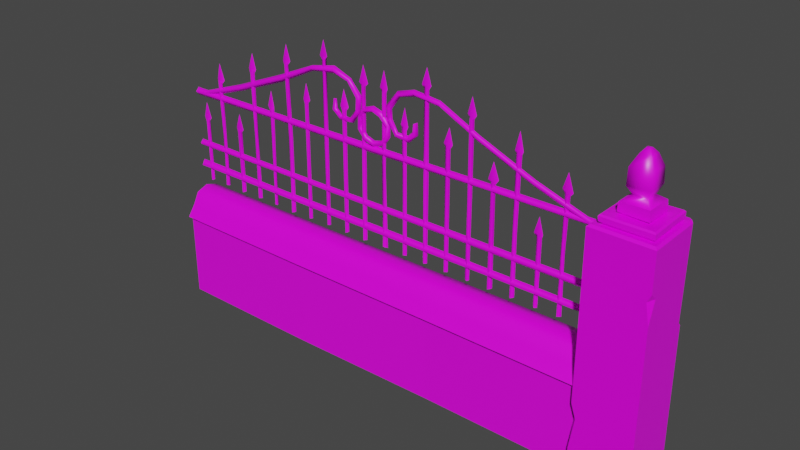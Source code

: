 # Source: prop-cemetery-fence.blend  (saved by Blender 2.93.21; exported with 4.5.12 LTS)
import bpy
from mathutils import Matrix  # noqa: F401  (used for matrix-valued properties, if any)

bpy.ops.wm.read_factory_settings(use_empty=True)
scene = bpy.context.scene
scene.name = 'Scene'

# ---- collections
col_collection = bpy.data.collections.new('Collection'); scene.collection.children.link(col_collection)

# ---- images (referenced by path relative to the original .blend; pixels are not part of the script)
import os
ASSET_DIR = os.environ.get("B2B_ASSET_DIR", "")  # directory of the original .blend (textures are referenced by path, not embedded)
HERE = os.path.dirname(os.path.abspath(__file__))  # packed textures are extracted next to this script under _unpacked/

def load_image(name, relpath, width, height, colorspace="sRGB"):
    """Load a texture the original file referenced (path relative to the .blend, or extracted next to this script)."""
    p = next((c for c in (os.path.join(HERE, relpath), os.path.join(ASSET_DIR, relpath)) if relpath and os.path.exists(c)), "")
    if p:
        img = bpy.data.images.load(p, check_existing=True)
        img.name = name
    else:  # same state as the original file: an image datablock whose file is absent (Cycles renders it pink)
        img = bpy.data.images.new(name, width, height)
        img.source = "FILE"
        img.filepath = "//" + (relpath or name)
    img.colorspace_settings.name = colorspace
    return img
img_stone_png = load_image('stone.png', 'stone.png', 1024, 1024, 'sRGB')
img_stone_brick_png = load_image('stone-brick.png', 'stone-brick.png', 1024, 1024, 'sRGB')
img_metal_png = load_image('metal.png', 'metal.png', 1024, 1024, 'sRGB')

# ---- materials (node trees are filled in below, after node groups)
mat_stone = bpy.data.materials.new('Stone')
mat_stone.alpha_threshold = 0.0
mat_stone.use_backface_culling = True
mat_stone.line_color = (0.0, 0.0, 0.0, 1.0)
mat_stone_brick = bpy.data.materials.new('Stone Brick')
mat_stone_brick.use_backface_culling = True
mat_metal = bpy.data.materials.new('Metal')
mat_metal.use_backface_culling = True

# ---- material node trees
mat_stone.use_nodes = True; mat_stone.node_tree.nodes.clear()
_N = mat_stone.node_tree.nodes; _L = mat_stone.node_tree.links
n0 = _N.new('ShaderNodeOutputMaterial'); n0.name = 'Material Output'; n0.location = (300, 300)
n1 = _N.new('ShaderNodeBsdfPrincipled'); n1.name = 'Principled BSDF'; n1.location = (10, 300)
n1.distribution = 'GGX'
n1.subsurface_method = 'BURLEY'
n1.inputs[2].default_value = 0.4
n1.inputs[3].default_value = 1.45
n1.inputs[27].default_value = (0.0, 0.0, 0.0, 1.0)
n1.inputs[28].default_value = 1.0
n2 = _N.new('ShaderNodeTexImage'); n2.name = 'Image Texture'; n2.location = (-280, 280)
n2.image = img_stone_png
_L.new(n1.outputs[0], n0.inputs[0])
_L.new(n2.outputs[0], n1.inputs[0])
n0.is_active_output = True
mat_stone_brick.use_nodes = True; mat_stone_brick.node_tree.nodes.clear()
_N = mat_stone_brick.node_tree.nodes; _L = mat_stone_brick.node_tree.links
n0 = _N.new('ShaderNodeBsdfPrincipled'); n0.name = 'Principled BSDF'; n0.location = (10, 300)
n0.distribution = 'GGX'
n0.subsurface_method = 'BURLEY'
n0.inputs[3].default_value = 1.45
n0.inputs[27].default_value = (0.0, 0.0, 0.0, 1.0)
n0.inputs[28].default_value = 1.0
n1 = _N.new('ShaderNodeOutputMaterial'); n1.name = 'Material Output'; n1.location = (300, 300)
n2 = _N.new('ShaderNodeTexImage'); n2.name = 'Image Texture'; n2.location = (-280, 280)
n2.image = img_stone_brick_png
_L.new(n0.outputs[0], n1.inputs[0])
_L.new(n2.outputs[0], n0.inputs[0])
n1.is_active_output = True
mat_metal.use_nodes = True; mat_metal.node_tree.nodes.clear()
_N = mat_metal.node_tree.nodes; _L = mat_metal.node_tree.links
n0 = _N.new('ShaderNodeBsdfPrincipled'); n0.name = 'Principled BSDF'; n0.location = (10, 300)
n0.distribution = 'GGX'
n0.subsurface_method = 'BURLEY'
n0.inputs[3].default_value = 1.45
n0.inputs[27].default_value = (0.0, 0.0, 0.0, 1.0)
n0.inputs[28].default_value = 1.0
n1 = _N.new('ShaderNodeOutputMaterial'); n1.name = 'Material Output'; n1.location = (300, 300)
n2 = _N.new('ShaderNodeTexImage'); n2.name = 'Image Texture'; n2.location = (-280, 280)
n2.image = img_metal_png
_L.new(n0.outputs[0], n1.inputs[0])
_L.new(n2.outputs[0], n0.inputs[0])
n1.is_active_output = True

# ---- world
world_world = bpy.data.worlds.new('World'); scene.world = world_world
world_world.use_nodes = True; world_world.node_tree.nodes.clear()
_N = world_world.node_tree.nodes; _L = world_world.node_tree.links
n0 = _N.new('ShaderNodeOutputWorld'); n0.name = 'World Output'; n0.location = (300, 300)
n1 = _N.new('ShaderNodeBackground'); n1.name = 'Background'; n1.location = (10, 300)
n1.inputs[0].default_value = (0.05088, 0.05088, 0.05088, 1.0)
_L.new(n1.outputs[0], n0.inputs[0])
n0.is_active_output = True
world_world.color = (0.05088, 0.05088, 0.05088)
world_world.use_sun_shadow = False
world_world.sun_shadow_jitter_overblur = 0.0

# ---- meshes
me_prop_cemetery_fence = bpy.data.meshes.new('prop-cemetery-fence')
me_prop_cemetery_fence.from_pydata([(2.0, 0.7558, -0.1912), (2.0, 0.0, -0.1912), (2.0, 0.7558, 0.1914), (2.0, 0.0, 0.1914), (-2.0, 0.7558, -0.1912), (-2.0, 0.0, -0.1912), (-2.0, 0.7558, 0.1914), (-2.0, 0.0, 0.1914), (2.0, 0.7566, -0.231), (2.0, 0.7474, 0.2332), (-2.0, 0.751, -0.2334), (-2.0, 0.7617, 0.2312), (2.0, 0.9647, -0.1096), (2.0, 0.9582, 0.1109), (-2.0, 0.9618, -0.1116), (-2.0, 0.9615, 0.1066), (-2.0, 0.8596, -0.1553), (2.0, 0.8627, -0.1604), (2.0, 0.8523, 0.1591), (-2.0, 0.861, 0.1592), (2.0, 1.0, -5.054e-05), (-2.0, 0.9989, 0.0001977), (0.6652, 0.9643, 0.1048), (-0.666, 0.956, 0.1016), (0.6671, 0.75, 0.2283), (-0.6631, 0.7541, 0.2331), (-0.671, 0.7576, -0.23), (0.6626, 0.7513, -0.2309), (-0.6638, 0.9642, -0.1058), (0.6603, 0.963, -0.1123), (-0.6675, 0.8623, -0.1572), (0.669, 0.8606, -0.1626), (0.6731, 0.854, 0.1614), (-0.6672, 0.8605, 0.1612), (-0.6664, 0.9999, 0.0006525), (0.6611, 0.9973, 0.00456), (0.6551, 0.7558, 0.1867), (-0.6667, 0.7558, 0.1914), (-0.6705, 0.0, 0.2021), (0.6551, 0.0, 0.1867), (0.672, 0.0, -0.1701), (-0.689, 0.0, -0.1633), (-0.6667, 0.7558, -0.1912), (0.672, 0.7558, -0.1701), (-1.994, 1.179, 0.0008538), (-1.993, 1.201, 0.03235), (-1.99, 1.205, -0.03282), (-1.999, 1.246, -0.0008041), (1.99, 1.182, -0.003513), (1.99, 1.207, 0.03636), (1.991, 1.21, -0.03697), (1.994, 1.241, 9.94e-05), (-1.993, 1.855, 0.00522), (-1.995, 1.889, 0.03027), (-1.993, 1.879, -0.03219), (-1.994, 1.919, -0.001066), (1.995, 1.857, -0.000177), (1.996, 1.887, 0.03109), (1.994, 1.891, -0.03304), (1.996, 1.914, -0.006047), (1.88, 1.637, 0.0008537), (1.902, 1.628, 0.02221), (1.905, 1.631, -0.02268), (1.916, 1.642, -0.0008041), (1.874, 1.087, -0.003513), (1.895, 1.08, 0.02619), (1.896, 1.084, -0.02679), (1.92, 1.084, 9.941e-05), (1.862, 1.666, 0.00522), (1.9, 1.669, 0.01694), (1.902, 1.659, -0.01885), (1.94, 1.667, -0.001066), (1.9, 1.802, -0.0001769), (1.68, 2.024, 9.069e-05), (1.699, 2.028, 0.01883), (1.701, 2.02, -0.02691), (1.721, 2.019, -0.003968), (1.683, 1.081, 0.001225), (1.696, 1.085, 0.02271), (1.696, 1.078, -0.0199), (1.724, 1.086, 0.001226), (1.654, 2.058, -0.006834), (1.699, 2.057, 0.02061), (1.702, 2.055, -0.02085), (1.746, 2.048, 0.001496), (1.699, 2.19, 0.001226), (1.889, 1.856, -0.003968), (1.897, 1.887, 0.02788), (1.889, 1.89, -0.02477), (1.893, 1.91, 0.0009313), (1.998, 1.865, 0.001226), (1.989, 1.89, 0.01981), (1.994, 1.889, -0.02371), (1.997, 1.914, -0.003176), (1.437, 2.009, 0.001496), (1.439, 2.041, 0.02787), (1.44, 2.042, -0.02606), (1.444, 2.064, 0.004794), (0.9569, 2.211, 0.002614), (0.9716, 2.234, 0.02556), (0.9678, 2.236, -0.02649), (0.9742, 2.256, -0.000876), (0.6168, 2.376, -0.006437), (0.6242, 2.405, 0.02981), (0.6185, 2.399, -0.02924), (0.6263, 2.428, 0.001675), (0.3978, 2.403, -0.001046), (0.3888, 2.429, 0.02465), (0.3934, 2.426, -0.02915), (0.3905, 2.455, 2.254e-06), (0.2595, 2.369, 0.004928), (0.2398, 2.383, 0.02669), (0.2427, 2.379, -0.03366), (0.2311, 2.409, 0.001238), (0.1802, 2.259, 0.004094), (0.1551, 2.269, 0.03064), (0.147, 2.272, -0.027), (0.1249, 2.274, 0.004945), (0.2345, 2.087, 0.002222), (0.2298, 2.065, 0.02954), (0.2269, 2.061, -0.02473), (0.2104, 2.045, 0.00641), (0.3278, 2.083, -0.005451), (0.3389, 2.062, 0.02574), (0.3331, 2.071, -0.02733), (0.342, 2.031, 0.005798), (0.3731, 2.128, -6.152e-05), (0.3923, 2.121, 0.02741), (0.3967, 2.12, -0.02684), (0.421, 2.107, -0.0048), (0.3745, 2.185, -0.003105), (0.3982, 2.201, 0.02632), (0.3976, 2.198, -0.0206), (0.4136, 2.206, -0.006397), (0.0002589, 2.237, 0.000581), (-0.1026, 2.203, 0.004794), (-0.1578, 2.123, 0.002614), (-0.1531, 2.019, -0.001088), (-0.09699, 1.939, 0.0001542), (-0.003664, 1.903, -0.000876), (0.1005, 1.94, -0.006437), (0.162, 2.026, 0.003151), (0.1563, 2.122, -0.002582), (0.09805, 2.209, 0.001675), (0.0005625, 2.187, -0.001046), (-0.07294, 2.165, -0.002015), (-0.1103, 2.104, -0.002481), (-0.1099, 2.037, 2.27e-06), (-0.06233, 1.985, 0.004928), (8.291e-05, 1.957, -9.258e-08), (0.07096, 1.975, -0.006971), (0.1162, 2.041, 0.001238), (0.1159, 2.104, 0.004094), (0.07107, 2.165, 0.003939), (0.0775, 1.962, 0.03114), (0.1297, 2.027, 0.03638), (-0.1333, 2.029, 0.03366), (-0.07608, 1.958, 0.03424), (0.003441, 2.207, 0.03344), (-0.08356, 2.188, 0.03784), (0.1372, 2.111, 0.02598), (0.005909, 1.931, 0.03047), (-0.1332, 2.124, 0.03081), (0.0819, 2.18, 0.03723), (0.0827, 1.958, -0.0315), (0.1287, 2.031, -0.03075), (-0.1337, 2.029, -0.03155), (-0.08392, 1.956, -0.03623), (-0.0001677, 2.207, -0.03454), (-0.07656, 2.189, -0.02445), (0.1386, 2.116, -0.0327), (0.003201, 1.932, -0.03783), (-0.1267, 2.113, -0.02948), (0.0782, 2.189, -0.03238), (0.1612, 2.161, -0.02473), (0.1276, 2.159, -0.0009423), (0.155, 2.166, 0.02593), (0.1792, 2.177, -0.001565), (-1.887, 1.865, 0.002789), (-1.889, 1.894, 0.02632), (-1.889, 1.892, -0.02992), (-1.897, 1.909, -0.006912), (-1.992, 1.863, 0.0004318), (-1.994, 1.884, 0.02759), (-1.998, 1.887, -0.02391), (-1.996, 1.922, -0.000163), (-1.436, 2.017, -0.000104), (-1.443, 2.045, 0.03376), (-1.444, 2.038, -0.02551), (-1.448, 2.071, 0.001822), (-0.9563, 2.205, -0.002965), (-0.9674, 2.236, 0.02736), (-0.9593, 2.24, -0.02435), (-0.9769, 2.261, 0.0002953), (-0.6168, 2.372, -0.002963), (-0.6274, 2.396, 0.028), (-0.6188, 2.403, -0.03018), (-0.6187, 2.418, 0.001143), (-0.3961, 2.402, 0.00132), (-0.3902, 2.433, 0.02758), (-0.3951, 2.429, -0.02604), (-0.3883, 2.464, -0.001217), (-0.2536, 2.364, 0.000683), (-0.2419, 2.383, 0.02523), (-0.2394, 2.386, -0.02698), (-0.2248, 2.401, 0.000894), (-0.1737, 2.256, -0.001041), (-0.1544, 2.267, 0.0257), (-0.1537, 2.267, -0.02244), (-0.1276, 2.278, -0.009124), (-0.2368, 2.082, 0.003423), (-0.2182, 2.062, 0.03068), (-0.2251, 2.065, -0.02614), (-0.2062, 2.046, -0.001678), (-0.3263, 2.087, -0.0007016), (-0.3326, 2.067, 0.02459), (-0.3349, 2.059, -0.02144), (-0.3428, 2.037, 0.0002914), (-0.3734, 2.129, -0.001741), (-0.4002, 2.117, 0.02298), (-0.3912, 2.118, -0.02921), (-0.4158, 2.113, 0.002083), (-0.3758, 2.19, 0.0006717), (-0.3953, 2.194, 0.01384), (-0.3916, 2.194, -0.01769), (-0.4092, 2.199, -0.003264), (-0.1535, 2.164, -0.02729), (-0.1331, 2.154, -0.001296), (-0.16, 2.161, 0.02728), (-0.1756, 2.171, -0.001073), (1.48, 1.638, -0.0007584), (1.503, 1.641, 0.0193), (1.501, 1.639, -0.01807), (1.525, 1.642, -0.0003348), (1.483, 1.087, -0.003263), (1.5, 1.078, 0.01391), (1.503, 1.085, -0.02039), (1.522, 1.079, 0.0009448), (1.458, 1.666, 0.002732), (1.499, 1.675, 0.01751), (1.495, 1.668, -0.01777), (1.536, 1.671, 0.007118), (1.496, 1.799, 0.001141), (1.28, 2.209, 0.001822), (1.302, 2.198, 0.0179), (1.3, 2.204, -0.02014), (1.329, 2.209, 0.002293), (1.28, 1.083, 0.0002953), (1.296, 1.08, 0.01786), (1.292, 1.079, -0.01949), (1.321, 1.086, -0.003522), (1.267, 2.228, 0.001143), (1.301, 2.234, 0.01899), (1.304, 2.239, -0.01676), (1.338, 2.235, 0.0006301), (1.302, 2.379, -0.001217), (1.079, 1.932, 0.000683), (1.098, 1.93, 0.0194), (1.1, 1.932, -0.02115), (1.121, 1.927, 0.000894), (1.08, 1.076, -0.00104), (1.098, 1.08, 0.01982), (1.098, 1.08, -0.01656), (1.122, 1.084, -0.009124), (1.058, 1.956, 0.003423), (1.105, 1.957, 0.02161), (1.098, 1.96, -0.01707), (1.145, 1.964, -0.001678), (1.098, 2.096, -0.0007015), (0.8794, 2.367, -0.002117), (0.8981, 2.359, 0.02613), (0.8997, 2.362, -0.02057), (0.9203, 2.363, -0.001741), (0.8759, 1.08, -0.003741), (0.9057, 1.081, 0.01834), (0.9067, 1.086, -0.01874), (0.9197, 1.083, 0.0006718), (0.858, 2.39, -0.005499), (0.9008, 2.39, 0.01931), (0.9012, 2.388, -0.02093), (0.9402, 2.394, -0.0005986), (0.8988, 2.527, -0.001296), (0.6736, 2.087, 0.0005982), (0.7005, 2.089, 0.01979), (0.6994, 2.09, -0.02066), (0.7197, 2.087, -0.001971), (0.6792, 1.083, -0.0003638), (0.6995, 1.083, 0.0211), (0.7042, 1.083, -0.01302), (0.7225, 1.083, 0.003076), (0.6619, 2.12, 0.00342), (0.6977, 2.121, 0.02003), (0.7055, 2.125, -0.01668), (0.7385, 2.119, -0.0009398), (0.708, 2.249, 0.000268), (0.4752, 2.486, -0.0002395), (0.5029, 2.487, 0.01502), (0.494, 2.482, -0.02421), (0.5205, 2.484, -0.0004658), (0.48, 1.083, 0.0002325), (0.5013, 1.085, 0.02121), (0.5008, 1.084, -0.02307), (0.5202, 1.083, -0.0006225), (0.4541, 2.512, -0.0003267), (0.4993, 2.518, 0.01351), (0.5024, 2.516, -0.01866), (0.5397, 2.515, -0.0005901), (0.5006, 2.649, 0.001162), (0.27, 2.129, 0.0006609), (0.3008, 2.12, 0.02098), (0.2953, 2.118, -0.02157), (0.321, 2.121, 0.006301), (0.2804, 1.079, -0.005916), (0.2976, 1.086, 0.02051), (0.3071, 1.086, -0.01932), (0.3202, 1.082, 0.0001472), (0.2612, 2.158, 2.846e-05), (0.3001, 2.158, 0.0161), (0.3017, 2.158, -0.01903), (0.3328, 2.154, 0.00344), (0.3006, 2.299, 0.003729), (0.08006, 2.367, -0.0005561), (0.1011, 2.369, 0.02123), (0.09972, 2.368, -0.02521), (0.1251, 2.369, 0.001734), (0.07842, 1.087, 3.094e-05), (0.09341, 1.09, 0.01812), (0.09608, 1.079, -0.02878), (0.1283, 1.081, -0.002283), (0.06127, 2.398, -0.0002568), (0.1001, 2.401, 0.01775), (0.1021, 2.404, -0.01425), (0.1382, 2.402, 0.004262), (0.09849, 2.536, -0.002867), (-0.1154, 2.368, 0.007032), (-0.0993, 2.368, 0.02011), (-0.1004, 2.373, -0.01497), (-0.07984, 2.37, 9.766e-05), (-0.1245, 1.083, -0.001002), (-0.1037, 1.083, 0.02712), (-0.1006, 1.085, -0.01651), (-0.0817, 1.085, 0.002884), (-0.1428, 2.393, -0.002209), (-0.09725, 2.392, 0.02052), (-0.1086, 2.401, -0.02097), (-0.05556, 2.397, -0.0008477), (-0.1003, 2.535, -0.0001325), (-1.886, 1.635, -0.002044), (-1.899, 1.636, 0.0214), (-1.899, 1.636, -0.01962), (-1.918, 1.638, -0.002411), (-1.88, 1.083, -6.788e-05), (-1.898, 1.077, 0.01752), (-1.901, 1.083, -0.02053), (-1.923, 1.08, -0.003444), (-1.86, 1.667, -0.0006154), (-1.898, 1.666, 0.008191), (-1.901, 1.667, -0.01856), (-1.94, 1.667, 0.0009521), (-1.904, 1.804, -0.001617), (-1.68, 2.017, 0.005955), (-1.697, 2.027, 0.02815), (-1.703, 2.027, -0.02187), (-1.722, 2.023, -0.001852), (-1.685, 1.082, -0.0001378), (-1.706, 1.086, 0.01736), (-1.699, 1.082, -0.0214), (-1.72, 1.078, 0.003639), (-1.655, 2.053, -0.002221), (-1.699, 2.054, 0.01859), (-1.702, 2.059, -0.01886), (-1.734, 2.056, 0.0005778), (-1.7, 2.195, -3e-06), (-1.482, 1.634, -0.002622), (-1.502, 1.635, 0.02332), (-1.498, 1.638, -0.02095), (-1.519, 1.632, -0.004726), (-1.476, 1.087, -0.0009687), (-1.501, 1.076, 0.02057), (-1.506, 1.084, -0.01506), (-1.518, 1.087, -0.007599), (-1.456, 1.664, 0.003628), (-1.502, 1.67, 0.02073), (-1.506, 1.668, -0.02145), (-1.541, 1.669, -0.0003566), (-1.499, 1.794, -0.001911), (-1.075, 1.927, -0.001414), (-1.095, 1.924, 0.01718), (-1.096, 1.937, -0.01577), (-1.122, 1.932, 6.98e-05), (-1.087, 1.079, 0.004279), (-1.099, 1.087, 0.02013), (-1.094, 1.083, -0.01352), (-1.12, 1.082, -0.0003328), (-1.069, 1.965, 0.00278), (-1.092, 1.961, 0.01445), (-1.1, 1.961, -0.01801), (-1.139, 1.961, 0.0001784), (-1.1, 2.097, -0.002077), (-0.8861, 2.358, 0.004826), (-0.9055, 2.36, 0.02226), (-0.9026, 2.364, -0.02009), (-0.9225, 2.364, -0.007044), (-0.8736, 1.081, 0.001208), (-0.8974, 1.077, 0.02588), (-0.8976, 1.078, -0.02318), (-0.9211, 1.083, -0.0002668), (-0.8626, 2.393, -0.0002166), (-0.902, 2.399, 0.01733), (-0.9013, 2.394, -0.01684), (-0.938, 2.389, 0.003989), (-0.9006, 2.528, 0.001064), (-0.6784, 2.093, 0.00142), (-0.6997, 2.089, 0.02073), (-0.7038, 2.088, -0.01941), (-0.7205, 2.09, 0.0004277), (-0.678, 1.084, 0.002457), (-0.6988, 1.083, 0.02195), (-0.7084, 1.078, -0.01961), (-0.7189, 1.082, -0.002258), (-0.6615, 2.12, -0.0007368), (-0.7025, 2.123, 0.01547), (-0.7007, 2.12, -0.01587), (-0.7361, 2.114, -0.002343), (-0.6956, 2.256, 0.002972), (-0.4866, 2.486, 0.005255), (-0.4943, 2.486, 0.01395), (-0.4937, 2.479, -0.02519), (-0.5217, 2.483, -0.003645), (-0.482, 1.084, -0.005293), (-0.4952, 1.089, 0.01975), (-0.5001, 1.082, -0.01912), (-0.5195, 1.085, -0.001048), (-0.4579, 2.521, 0.00662), (-0.4968, 2.52, 0.01528), (-0.5031, 2.508, -0.01487), (-0.54, 2.513, -0.001342), (-0.4983, 2.647, -0.000835), (-0.2737, 2.132, 0.004415), (-0.2993, 2.127, 0.023), (-0.3049, 2.13, -0.02063), (-0.3227, 2.127, 0.0006776), (-0.2794, 1.091, -0.0004898), (-0.3009, 1.082, 0.02115), (-0.3001, 1.086, -0.02488), (-0.3208, 1.083, -7.108e-05), (-0.2592, 2.158, -0.005834), (-0.3001, 2.157, 0.02009), (-0.2956, 2.158, -0.02014), (-0.3344, 2.16, 0.004449), (-0.303, 2.297, -0.00182), (-1.278, 2.205, -0.0007499), (-1.304, 2.198, 0.02273), (-1.3, 2.205, -0.02072), (-1.321, 2.205, -5.296e-05), (-1.272, 1.085, 0.001841), (-1.301, 1.083, 0.01923), (-1.3, 1.083, -0.01498), (-1.322, 1.083, 0.001027), (-1.261, 2.236, -0.000432), (-1.3, 2.243, 0.01692), (-1.3, 2.234, -0.01828), (-1.339, 2.238, 0.002422), (-1.3, 2.367, -0.004774), (-1.996, 1.38, 0.0002016), (-1.996, 1.407, 0.02903), (-1.995, 1.409, -0.03137), (-1.995, 1.441, 0.0002685), (1.999, 1.378, 0.007807), (1.997, 1.409, 0.03408), (1.996, 1.409, -0.02758), (1.993, 1.441, 0.002362), (0.6705, 1.414, -0.03001), (-0.6656, 1.408, -0.03194), (-0.657, 1.435, 0.000268), (0.6611, 1.443, -0.0002395), (-0.6621, 1.382, -0.00584), (0.659, 1.377, -0.003353), (0.6646, 1.41, 0.03054), (-0.6642, 1.409, 0.03124), (0.9988, 1.211, -0.03062), (0.0008483, 1.21, -0.03324), (-0.9981, 1.209, -0.03163), (-1.004, 1.238, -0.0003266), (-0.0007489, 1.243, -0.004161), (0.9999, 1.242, -0.0009944), (-0.9969, 1.179, -0.0005901), (0.0005959, 1.177, 0.001162), (0.9884, 1.18, 0.000661), (0.9983, 1.202, 0.03112), (-0.004677, 1.201, 0.03029), (-0.9974, 1.203, 0.0373), (0.9987, 1.884, -0.03692), (-0.002443, 1.891, -0.03132), (-0.9904, 1.891, -0.0295), (-0.9982, 1.918, 0.0001472), (0.0003515, 1.918, 2.847e-05), (0.9976, 1.919, -0.001568), (-0.9958, 1.857, -0.001359), (-0.006322, 1.853, 0.00344), (0.9981, 1.863, 0.003729), (0.9984, 1.886, 0.03045), (0.001138, 1.889, 0.03137), (-0.9978, 1.888, 0.02666), (-0.5006, 1.783, -0.02246), (-0.5218, 1.785, 0.0005247), (-0.4745, 1.782, 0.0002778), (-0.4966, 1.776, 0.01717), (0.4991, 1.781, -0.02309), (0.5208, 1.78, -0.006208), (0.478, 1.783, 0.00374), (0.496, 1.784, 0.02086), (0.09927, 1.72, -0.01526), (0.1129, 1.727, 0.0003321), (0.07594, 1.727, 0.002064), (0.1063, 1.723, 0.01566), (-0.09807, 1.729, -0.02212), (-0.08028, 1.725, -0.0007807), (-0.1237, 1.729, 0.002614), (-0.1012, 1.719, 0.02468), (-0.9056, 1.727, -0.02647), (-0.9205, 1.723, -0.0007833), (-0.8758, 1.716, -0.005736), (-0.8944, 1.719, 0.01479), (0.9003, 1.723, -0.02284), (0.9222, 1.721, 0.0007337), (0.8791, 1.722, -0.0005102), (0.9024, 1.715, 0.02368), (1.3, 1.644, -0.02067), (1.321, 1.637, 0.004147), (1.278, 1.645, -0.001076), (1.301, 1.638, 0.02311), (-1.298, 1.645, -0.01936), (-1.323, 1.643, -0.0004599), (-1.284, 1.646, 0.00192), (-1.295, 1.643, 0.01927), (-1.696, 1.554, -0.01649), (-1.721, 1.554, 0.0001937), (-1.681, 1.551, -0.001047), (-1.693, 1.553, 0.0159), (1.698, 1.556, -0.02825), (1.712, 1.549, -0.0005981), (1.679, 1.554, 0.0001673), (1.7, 1.554, 0.02049)], [], [(34, 21, 15, 23), (38, 37, 6, 7), (40, 43, 0, 1), (26, 25, 11, 10), (32, 18, 13, 22), (30, 16, 14, 28), (26, 10, 16, 30), (24, 9, 18, 32), (28, 14, 21, 34), (12, 29, 35, 20), (29, 28, 34, 35), (11, 25, 33, 19), (25, 24, 32, 33), (8, 27, 31, 17), (27, 26, 30, 31), (17, 31, 29, 12), (31, 30, 28, 29), (19, 33, 23, 15), (33, 32, 22, 23), (8, 9, 24, 27), (27, 24, 25, 26), (20, 35, 22, 13), (35, 34, 23, 22), (3, 2, 36, 39), (39, 36, 37, 38), (5, 4, 42, 41), (41, 42, 43, 40), (480, 485, 51, 50), (486, 491, 45, 44), (480, 50, 48, 488), (483, 47, 45, 491), (492, 497, 59, 58), (498, 503, 53, 52), (492, 58, 56, 500), (495, 55, 53, 503), (62, 63, 67, 66), (64, 65, 61, 60), (62, 66, 64, 60), (67, 63, 61, 65), (63, 62, 70, 71), (60, 61, 69, 68), (61, 63, 71, 69), (62, 60, 68, 70), (69, 71, 72), (70, 68, 72), (71, 70, 72), (68, 69, 72), (540, 541, 80, 79), (542, 543, 74, 73), (540, 79, 77, 542), (541, 76, 74, 543), (76, 75, 83, 84), (73, 74, 82, 81), (74, 76, 84, 82), (75, 73, 81, 83), (82, 84, 85), (83, 81, 85), (84, 83, 85), (81, 82, 85), (88, 89, 93, 92), (90, 91, 87, 86), (88, 92, 90, 86), (93, 89, 87, 91), (89, 88, 96, 97), (86, 87, 95, 94), (87, 89, 97, 95), (88, 86, 94, 96), (95, 97, 101, 99), (96, 94, 98, 100), (97, 96, 100, 101), (94, 95, 99, 98), (101, 100, 104, 105), (98, 99, 103, 102), (99, 101, 105, 103), (100, 98, 102, 104), (103, 105, 109, 107), (104, 102, 106, 108), (105, 104, 108, 109), (102, 103, 107, 106), (107, 109, 113, 111), (108, 106, 110, 112), (109, 108, 112, 113), (106, 107, 111, 110), (113, 112, 116, 117), (110, 111, 115, 114), (111, 113, 117, 115), (112, 110, 114, 116), (175, 174, 120, 121), (177, 176, 119, 118), (176, 175, 121, 119), (174, 177, 118, 120), (119, 121, 125, 123), (120, 118, 122, 124), (121, 120, 124, 125), (118, 119, 123, 122), (125, 124, 128, 129), (122, 123, 127, 126), (123, 125, 129, 127), (124, 122, 126, 128), (127, 129, 133, 131), (128, 126, 130, 132), (129, 128, 132, 133), (126, 127, 131, 130), (155, 151, 150, 154), (157, 148, 147, 156), (159, 145, 144, 158), (160, 152, 151, 155), (161, 149, 148, 157), (162, 146, 145, 159), (163, 153, 152, 160), (154, 150, 149, 161), (156, 147, 146, 162), (158, 144, 153, 163), (134, 158, 163, 143), (137, 156, 162, 136), (140, 154, 161, 139), (143, 163, 160, 142), (136, 162, 159, 135), (139, 161, 157, 138), (142, 160, 155, 141), (135, 159, 158, 134), (138, 157, 156, 137), (141, 155, 154, 140), (165, 164, 150, 151), (167, 166, 147, 148), (169, 168, 144, 145), (170, 165, 151, 152), (171, 167, 148, 149), (172, 169, 145, 146), (173, 170, 152, 153), (164, 171, 149, 150), (166, 172, 146, 147), (168, 173, 153, 144), (134, 143, 173, 168), (137, 136, 172, 166), (140, 139, 171, 164), (143, 142, 170, 173), (136, 135, 169, 172), (139, 138, 167, 171), (142, 141, 165, 170), (135, 134, 168, 169), (138, 137, 166, 167), (141, 140, 164, 165), (116, 114, 177, 174), (115, 117, 175, 176), (114, 115, 176, 177), (117, 116, 174, 175), (132, 130, 131, 133), (180, 184, 185, 181), (182, 178, 179, 183), (180, 178, 182, 184), (185, 183, 179, 181), (181, 189, 188, 180), (178, 186, 187, 179), (179, 187, 189, 181), (180, 188, 186, 178), (187, 191, 193, 189), (188, 192, 190, 186), (189, 193, 192, 188), (186, 190, 191, 187), (193, 197, 196, 192), (190, 194, 195, 191), (191, 195, 197, 193), (192, 196, 194, 190), (195, 199, 201, 197), (196, 200, 198, 194), (197, 201, 200, 196), (194, 198, 199, 195), (199, 203, 205, 201), (200, 204, 202, 198), (201, 205, 204, 200), (198, 202, 203, 199), (205, 209, 208, 204), (202, 206, 207, 203), (203, 207, 209, 205), (204, 208, 206, 202), (227, 213, 212, 226), (229, 210, 211, 228), (228, 211, 213, 227), (226, 212, 210, 229), (211, 215, 217, 213), (212, 216, 214, 210), (213, 217, 216, 212), (210, 214, 215, 211), (217, 221, 220, 216), (214, 218, 219, 215), (215, 219, 221, 217), (216, 220, 218, 214), (219, 223, 225, 221), (220, 224, 222, 218), (221, 225, 224, 220), (218, 222, 223, 219), (208, 226, 229, 206), (207, 228, 227, 209), (206, 229, 228, 207), (209, 227, 226, 208), (224, 225, 223, 222), (232, 233, 237, 236), (234, 235, 231, 230), (232, 236, 234, 230), (237, 233, 231, 235), (233, 232, 240, 241), (230, 231, 239, 238), (231, 233, 241, 239), (232, 230, 238, 240), (239, 241, 242), (240, 238, 242), (241, 240, 242), (238, 239, 242), (528, 529, 250, 249), (530, 531, 244, 243), (528, 249, 247, 530), (529, 246, 244, 531), (246, 245, 253, 254), (243, 244, 252, 251), (244, 246, 254, 252), (245, 243, 251, 253), (252, 254, 255), (253, 251, 255), (254, 253, 255), (251, 252, 255), (258, 259, 263, 262), (260, 261, 257, 256), (258, 262, 260, 256), (263, 259, 257, 261), (259, 258, 266, 267), (256, 257, 265, 264), (257, 259, 267, 265), (258, 256, 264, 266), (265, 267, 268), (266, 264, 268), (267, 266, 268), (264, 265, 268), (524, 525, 276, 275), (526, 527, 270, 269), (524, 275, 273, 526), (525, 272, 270, 527), (272, 271, 279, 280), (269, 270, 278, 277), (270, 272, 280, 278), (271, 269, 277, 279), (278, 280, 281), (279, 277, 281), (280, 279, 281), (277, 278, 281), (284, 285, 289, 288), (286, 287, 283, 282), (284, 288, 286, 282), (289, 285, 283, 287), (285, 284, 292, 293), (282, 283, 291, 290), (283, 285, 293, 291), (284, 282, 290, 292), (291, 293, 294), (292, 290, 294), (293, 292, 294), (290, 291, 294), (508, 509, 302, 301), (510, 511, 296, 295), (508, 301, 299, 510), (509, 298, 296, 511), (298, 297, 305, 306), (295, 296, 304, 303), (296, 298, 306, 304), (297, 295, 303, 305), (304, 306, 307), (305, 303, 307), (306, 305, 307), (303, 304, 307), (310, 311, 315, 314), (312, 313, 309, 308), (310, 314, 312, 308), (315, 311, 309, 313), (311, 310, 318, 319), (308, 309, 317, 316), (309, 311, 319, 317), (310, 308, 316, 318), (317, 319, 320), (318, 316, 320), (319, 318, 320), (316, 317, 320), (512, 513, 328, 327), (514, 515, 322, 321), (512, 327, 325, 514), (513, 324, 322, 515), (324, 323, 331, 332), (321, 322, 330, 329), (322, 324, 332, 330), (323, 321, 329, 331), (330, 332, 333), (331, 329, 333), (332, 331, 333), (329, 330, 333), (516, 517, 341, 340), (518, 519, 335, 334), (516, 340, 338, 518), (517, 337, 335, 519), (337, 336, 344, 345), (334, 335, 343, 342), (335, 337, 345, 343), (336, 334, 342, 344), (343, 345, 346), (344, 342, 346), (345, 344, 346), (342, 343, 346), (349, 353, 354, 350), (351, 347, 348, 352), (349, 347, 351, 353), (354, 352, 348, 350), (350, 358, 357, 349), (347, 355, 356, 348), (348, 356, 358, 350), (349, 357, 355, 347), (356, 359, 358), (357, 359, 355), (358, 359, 357), (355, 359, 356), (536, 366, 367, 537), (538, 360, 361, 539), (536, 538, 364, 366), (537, 539, 361, 363), (363, 371, 370, 362), (360, 368, 369, 361), (361, 369, 371, 363), (362, 370, 368, 360), (369, 372, 371), (370, 372, 368), (371, 372, 370), (368, 372, 369), (375, 379, 380, 376), (377, 373, 374, 378), (375, 373, 377, 379), (380, 378, 374, 376), (376, 384, 383, 375), (373, 381, 382, 374), (374, 382, 384, 376), (375, 383, 381, 373), (382, 385, 384), (383, 385, 381), (384, 385, 383), (381, 385, 382), (388, 392, 393, 389), (390, 386, 387, 391), (388, 386, 390, 392), (393, 391, 387, 389), (389, 397, 396, 388), (386, 394, 395, 387), (387, 395, 397, 389), (388, 396, 394, 386), (395, 398, 397), (396, 398, 394), (397, 398, 396), (394, 398, 395), (520, 405, 406, 521), (522, 399, 400, 523), (520, 522, 403, 405), (521, 523, 400, 402), (402, 410, 409, 401), (399, 407, 408, 400), (400, 408, 410, 402), (401, 409, 407, 399), (408, 411, 410), (409, 411, 407), (410, 411, 409), (407, 411, 408), (414, 418, 419, 415), (416, 412, 413, 417), (414, 412, 416, 418), (419, 417, 413, 415), (415, 423, 422, 414), (412, 420, 421, 413), (413, 421, 423, 415), (414, 422, 420, 412), (421, 424, 423), (422, 424, 420), (423, 424, 422), (420, 424, 421), (504, 431, 432, 505), (506, 425, 426, 507), (504, 506, 429, 431), (505, 507, 426, 428), (428, 436, 435, 427), (425, 433, 434, 426), (426, 434, 436, 428), (427, 435, 433, 425), (434, 437, 436), (435, 437, 433), (436, 437, 435), (433, 437, 434), (440, 444, 445, 441), (442, 438, 439, 443), (440, 438, 442, 444), (445, 443, 439, 441), (441, 449, 448, 440), (438, 446, 447, 439), (439, 447, 449, 441), (440, 448, 446, 438), (447, 450, 449), (448, 450, 446), (449, 450, 448), (446, 450, 447), (532, 457, 458, 533), (534, 451, 452, 535), (532, 534, 455, 457), (533, 535, 452, 454), (454, 462, 461, 453), (451, 459, 460, 452), (452, 460, 462, 454), (453, 461, 459, 451), (460, 463, 462), (461, 463, 459), (462, 463, 461), (459, 463, 460), (472, 475, 471, 470), (476, 479, 465, 464), (472, 470, 468, 477), (474, 467, 465, 479), (471, 475, 478, 469), (475, 474, 479, 478), (466, 473, 476, 464), (473, 472, 477, 476), (468, 469, 478, 477), (477, 478, 479, 476), (466, 467, 474, 473), (473, 474, 475, 472), (51, 485, 489, 49), (485, 484, 490, 489), (484, 483, 491, 490), (46, 482, 486, 44), (482, 481, 487, 486), (481, 480, 488, 487), (48, 49, 489, 488), (488, 489, 490, 487), (487, 490, 491, 486), (46, 47, 483, 482), (482, 483, 484, 481), (481, 484, 485, 480), (59, 497, 501, 57), (497, 496, 502, 501), (496, 495, 503, 502), (54, 494, 498, 52), (494, 493, 499, 498), (493, 492, 500, 499), (56, 57, 501, 500), (500, 501, 502, 499), (499, 502, 503, 498), (54, 55, 495, 494), (494, 495, 496, 493), (493, 496, 497, 492), (432, 430, 507, 505), (427, 425, 506, 504), (429, 506, 507, 430), (427, 504, 505, 428), (302, 509, 511, 300), (297, 508, 510, 295), (299, 300, 511, 510), (297, 298, 509, 508), (328, 513, 515, 326), (323, 512, 514, 321), (325, 326, 515, 514), (323, 324, 513, 512), (341, 517, 519, 339), (336, 516, 518, 334), (338, 339, 519, 518), (336, 337, 517, 516), (406, 404, 523, 521), (401, 399, 522, 520), (403, 522, 523, 404), (401, 520, 521, 402), (276, 525, 527, 274), (271, 524, 526, 269), (273, 274, 527, 526), (271, 272, 525, 524), (250, 529, 531, 248), (245, 528, 530, 243), (247, 248, 531, 530), (245, 246, 529, 528), (458, 456, 535, 533), (453, 451, 534, 532), (455, 534, 535, 456), (453, 532, 533, 454), (367, 365, 539, 537), (362, 360, 538, 536), (364, 538, 539, 365), (362, 536, 537, 363), (80, 541, 543, 78), (75, 540, 542, 73), (77, 78, 543, 542), (75, 76, 541, 540)])
me_prop_cemetery_fence.polygons.foreach_set('use_smooth', [1, 0, 0, 1, 1, 1, 1, 1, 1, 1, 1, 1, 1, 1, 1, 1, 1, 1, 1, 1, 1, 1, 1, 0, 0, 0, 0, 1, 1, 1, 1, 1, 1, 1, 1, 1, 1, 1, 1, 1, 1, 1, 1, 1, 1, 1, 1, 1, 1, 1, 1, 1, 1, 1, 1, 1, 1, 1, 1, 1, 1, 1, 1, 1, 1, 1, 1, 1, 1, 1, 1, 1, 1, 1, 1, 1, 1, 1, 1, 1, 1, 1, 1, 1, 1, 1, 1, 1, 1, 1, 1, 1, 1, 1, 1, 1, 1, 1, 1, 1, 1, 1, 1, 1, 1, 1, 1, 1, 1, 1, 1, 1, 1, 1, 1, 1, 1, 1, 1, 1, 1, 1, 1, 1, 1, 1, 1, 1, 1, 1, 1, 1, 1, 1, 1, 1, 1, 1, 1, 1, 1, 1, 1, 1, 1, 1, 1, 1, 1, 1, 1, 1, 1, 1, 1, 1, 1, 1, 1, 1, 1, 1, 1, 1, 1, 1, 1, 1, 1, 1, 1, 1, 1, 1, 1, 1, 1, 1, 1, 1, 1, 1, 1, 1, 1, 1, 1, 1, 1, 1, 1, 1, 1, 1, 1, 1, 1, 1, 1, 1, 1, 1, 1, 1, 1, 1, 1, 1, 1, 1, 1, 1, 1, 1, 1, 1, 1, 1, 1, 1, 1, 1, 1, 1, 1, 1, 1, 1, 1, 1, 1, 1, 1, 1, 1, 1, 1, 1, 1, 1, 1, 1, 1, 1, 1, 1, 1, 1, 1, 1, 1, 1, 1, 1, 1, 1, 1, 1, 1, 1, 1, 1, 1, 1, 1, 1, 1, 1, 1, 1, 1, 1, 1, 1, 1, 1, 1, 1, 1, 1, 1, 1, 1, 1, 1, 1, 1, 1, 1, 1, 1, 1, 1, 1, 1, 1, 1, 1, 1, 1, 1, 1, 1, 1, 1, 1, 1, 1, 1, 1, 1, 1, 1, 1, 1, 1, 1, 1, 1, 1, 1, 1, 1, 1, 1, 1, 1, 1, 1, 1, 1, 1, 1, 1, 1, 1, 1, 1, 1, 1, 1, 1, 1, 1, 1, 1, 1, 1, 1, 1, 1, 1, 1, 1, 1, 1, 1, 1, 1, 1, 1, 1, 1, 1, 1, 1, 1, 1, 1, 1, 1, 1, 1, 1, 1, 1, 1, 1, 1, 1, 1, 1, 1, 1, 1, 1, 1, 1, 1, 1, 1, 1, 1, 1, 1, 1, 1, 1, 1, 1, 1, 1, 1, 1, 1, 1, 1, 1, 1, 1, 1, 1, 1, 1, 1, 1, 1, 1, 1, 1, 1, 1, 1, 1, 1, 1, 1, 1, 1, 1, 1, 1, 1, 1, 1, 1, 1, 1, 1, 1, 1, 1, 1, 1, 1, 1, 1, 1, 1, 1, 1, 1, 1, 1, 1, 1, 1, 1, 1, 1, 1, 1, 1, 1, 1, 1, 1, 1, 1, 1, 1, 1, 1, 1, 1, 1, 1, 1, 1, 1, 1, 1, 1, 1, 1, 1, 1, 1, 1])
me_prop_cemetery_fence.polygons.foreach_set('material_index', [0, 1, 1, 0, 0, 0, 0, 0, 0, 0, 0, 0, 0, 0, 0, 0, 0, 0, 0, 0, 0, 0, 0, 1, 1, 1, 1, 2, 2, 2, 2, 2, 2, 2, 2, 2, 2, 2, 2, 2, 2, 2, 2, 2, 2, 2, 2, 2, 2, 2, 2, 2, 2, 2, 2, 2, 2, 2, 2, 2, 2, 2, 2, 2, 2, 2, 2, 2, 2, 2, 2, 2, 2, 2, 2, 2, 2, 2, 2, 2, 2, 2, 2, 2, 2, 2, 2, 2, 2, 2, 2, 2, 2, 2, 2, 2, 2, 2, 2, 2, 2, 2, 2, 2, 2, 2, 2, 2, 2, 2, 2, 2, 2, 2, 2, 2, 2, 2, 2, 2, 2, 2, 2, 2, 2, 2, 2, 2, 2, 2, 2, 2, 2, 2, 2, 2, 2, 2, 2, 2, 2, 2, 2, 2, 2, 2, 2, 2, 2, 2, 2, 2, 2, 2, 2, 2, 2, 2, 2, 2, 2, 2, 2, 2, 2, 2, 2, 2, 2, 2, 2, 2, 2, 2, 2, 2, 2, 2, 2, 2, 2, 2, 2, 2, 2, 2, 2, 2, 2, 2, 2, 2, 2, 2, 2, 2, 2, 2, 2, 2, 2, 2, 2, 2, 2, 2, 2, 2, 2, 2, 2, 2, 2, 2, 2, 2, 2, 2, 2, 2, 2, 2, 2, 2, 2, 2, 2, 2, 2, 2, 2, 2, 2, 2, 2, 2, 2, 2, 2, 2, 2, 2, 2, 2, 2, 2, 2, 2, 2, 2, 2, 2, 2, 2, 2, 2, 2, 2, 2, 2, 2, 2, 2, 2, 2, 2, 2, 2, 2, 2, 2, 2, 2, 2, 2, 2, 2, 2, 2, 2, 2, 2, 2, 2, 2, 2, 2, 2, 2, 2, 2, 2, 2, 2, 2, 2, 2, 2, 2, 2, 2, 2, 2, 2, 2, 2, 2, 2, 2, 2, 2, 2, 2, 2, 2, 2, 2, 2, 2, 2, 2, 2, 2, 2, 2, 2, 2, 2, 2, 2, 2, 2, 2, 2, 2, 2, 2, 2, 2, 2, 2, 2, 2, 2, 2, 2, 2, 2, 2, 2, 2, 2, 2, 2, 2, 2, 2, 2, 2, 2, 2, 2, 2, 2, 2, 2, 2, 2, 2, 2, 2, 2, 2, 2, 2, 2, 2, 2, 2, 2, 2, 2, 2, 2, 2, 2, 2, 2, 2, 2, 2, 2, 2, 2, 2, 2, 2, 2, 2, 2, 2, 2, 2, 2, 2, 2, 2, 2, 2, 2, 2, 2, 2, 2, 2, 2, 2, 2, 2, 2, 2, 2, 2, 2, 2, 2, 2, 2, 2, 2, 2, 2, 2, 2, 2, 2, 2, 2, 2, 2, 2, 2, 2, 2, 2, 2, 2, 2, 2, 2, 2, 2, 2, 2, 2, 2, 2, 2, 2, 2, 2, 2, 2, 2, 2, 2, 2, 2, 2, 2, 2, 2, 2, 2, 2, 2, 2, 2, 2, 2, 2, 2, 2, 2, 2, 2, 2, 2, 2])
_k = set([(8, 27), (9, 24), (10, 26), (11, 25), (24, 25), (26, 27), (60, 68), (63, 71), (68, 72), (71, 72), (73, 81), (76, 84), (81, 85), (84, 85), (130, 131), (130, 132), (131, 133), (132, 133), (222, 223), (222, 224), (223, 225), (224, 225), (230, 238), (233, 241), (238, 242), (241, 242), (243, 251), (246, 254), (251, 255), (254, 255), (256, 264), (259, 267), (264, 268), (267, 268), (269, 277), (272, 280), (277, 281), (280, 281), (282, 290), (285, 293), (290, 294), (293, 294), (295, 303), (298, 306), (303, 307), (306, 307), (308, 316), (311, 319), (316, 320), (319, 320), (321, 329), (324, 332), (329, 333), (332, 333), (334, 342), (337, 345), (342, 346), (345, 346), (347, 355), (350, 358), (355, 359), (358, 359), (360, 368), (363, 371), (368, 372), (371, 372), (373, 381), (376, 384), (381, 385), (384, 385), (386, 394), (389, 397), (394, 398), (397, 398), (399, 407), (402, 410), (407, 411), (410, 411), (412, 420), (415, 423), (420, 424), (423, 424), (425, 433), (428, 436), (433, 437), (436, 437), (438, 446), (441, 449), (446, 450), (449, 450), (451, 459), (454, 462), (459, 463), (462, 463)])
me_prop_cemetery_fence.attributes.new('sharp_edge', 'BOOLEAN', 'EDGE').data.foreach_set('value', [ (min(e.vertices), max(e.vertices)) in _k for e in me_prop_cemetery_fence.edges])
_uv = me_prop_cemetery_fence.uv_layers.new(name='UVMap')
_uv.uv.foreach_set('vector', [0.5134, 0.7078, 0.9865, 0.7086, 0.9865, 0.7486, 0.5132, 0.7468, 0.6741, 0.7485, 0.6719, 0.3295, 1.411, 0.3294, 1.411, 0.7484, 0.6956, 0.8941, 0.6956, 0.4805, 1.422, 0.4805, 1.422, 0.8941, 0.03896, 0.4137, 0.04185, 0.5779, -0.4323, 0.5776, -0.4324, 0.4127, 0.0381, 0.7888, -0.4323, 0.7878, -0.4322, 0.7466, 0.04098, 0.7449, 0.5141, 0.6274, 0.9867, 0.6273, 0.9866, 0.6668, 0.5126, 0.6679, 0.5154, 0.5822, 0.9867, 0.5799, 0.9867, 0.6273, 0.5141, 0.6274, 0.0402, 0.8326, -0.4324, 0.8334, -0.4323, 0.7878, 0.0381, 0.7888, 0.5126, 0.6679, 0.9866, 0.6668, 0.9865, 0.7086, 0.5134, 0.7078, -0.4319, 0.6637, 0.04298, 0.6643, 0.04257, 0.7074, -0.4321, 0.7045, 0.04298, 0.6643, 0.5126, 0.6679, 0.5134, 0.7078, 0.04257, 0.7074, 0.986, 0.8323, 0.5119, 0.8324, 0.5135, 0.7868, 0.9863, 0.7888, 0.5119, 0.8324, 0.0402, 0.8326, 0.0381, 0.7888, 0.5135, 0.7868, -0.4316, 0.5781, 0.04249, 0.5781, 0.04006, 0.6238, -0.4318, 0.6233, 0.04249, 0.5781, 0.5154, 0.5822, 0.5141, 0.6274, 0.04006, 0.6238, -0.4318, 0.6233, 0.04006, 0.6238, 0.04298, 0.6643, -0.4319, 0.6637, 0.04006, 0.6238, 0.5141, 0.6274, 0.5126, 0.6679, 0.04298, 0.6643, 0.9863, 0.7888, 0.5135, 0.7868, 0.5132, 0.7468, 0.9865, 0.7486, 0.5135, 0.7868, 0.0381, 0.7888, 0.04098, 0.7449, 0.5132, 0.7468, 0.9861, 0.4127, 0.9863, 0.5774, 0.5136, 0.5759, 0.5119, 0.4131, 0.5119, 0.4131, 0.5136, 0.5759, 0.04185, 0.5779, 0.03896, 0.4137, -0.4321, 0.7045, 0.04257, 0.7074, 0.04098, 0.7449, -0.4322, 0.7466, 0.04257, 0.7074, 0.5134, 0.7078, 0.5132, 0.7468, 0.04098, 0.7449, -0.8065, 0.7484, -0.8065, 0.3294, -0.06088, 0.3294, -0.0609, 0.7484, -0.0609, 0.7484, -0.06088, 0.3294, 0.6719, 0.3295, 0.6741, 0.7485, -0.7667, 0.8943, -0.7666, 0.4807, -0.03703, 0.4805, -0.04916, 0.8944, -0.04916, 0.8944, -0.03703, 0.4805, 0.6956, 0.4805, 0.6956, 0.8941, -0.261, 0.9607, -0.2288, 0.9609, -0.2288, 1.422, -0.261, 1.422, -0.1644, 0.03839, -0.1966, 0.03818, -0.1966, -0.4231, -0.1644, -0.4229, -0.261, 0.9607, -0.261, 1.422, -0.2932, 1.422, -0.2932, 0.9608, -0.2288, 0.03835, -0.2288, -0.4229, -0.1966, -0.4231, -0.1966, 0.03818, -0.1307, 0.9607, -0.09851, 0.9609, -0.09851, 1.422, -0.1307, 1.422, -0.03411, 0.03839, -0.06631, 0.03818, -0.06631, -0.4231, -0.03411, -0.4229, -0.1307, 0.9607, -0.1307, 1.422, -0.1629, 1.422, -0.1629, 0.9608, -0.09851, 0.03835, -0.09851, -0.4229, -0.06631, -0.4231, -0.06631, 0.03818, 0.2867, 1.107, 0.2875, 1.124, -0.03261, 1.124, -0.0326, 1.106, -0.03257, 1.158, -0.0326, 1.141, 0.2867, 1.141, 0.2876, 1.158, 0.2867, 1.107, -0.0326, 1.106, -0.03257, 1.089, 0.2876, 1.09, -0.03261, 1.124, 0.2875, 1.124, 0.2867, 1.141, -0.0326, 1.141, 0.2875, 1.124, 0.2867, 1.107, 0.3053, 1.107, 0.3067, 1.132, 0.2876, 1.158, 0.2867, 1.141, 0.3053, 1.141, 0.3068, 1.166, 0.2867, 1.141, 0.2875, 1.124, 0.3067, 1.115, 0.3053, 1.141, 0.2867, 1.107, 0.2876, 1.09, 0.3068, 1.081, 0.3053, 1.107, 0.3053, 1.141, 0.3067, 1.115, 0.3858, 1.141, 0.3053, 1.107, 0.3068, 1.081, 0.3858, 1.107, 0.3067, 1.132, 0.3053, 1.107, 0.3858, 1.107, 0.3068, 1.166, 0.3053, 1.141, 0.3858, 1.141, 0.2395, 0.8473, 0.2399, 0.8645, -0.03261, 0.8646, -0.03261, 0.8472, 0.2399, 0.899, 0.2395, 0.8818, 0.5116, 0.8816, 0.5124, 0.8986, 0.2395, 0.8473, -0.03261, 0.8472, -0.03259, 0.8297, 0.2399, 0.8301, 0.2399, 0.8645, 0.5123, 0.8645, 0.5116, 0.8816, 0.2395, 0.8818, 0.5123, 0.8645, 0.5115, 0.8475, 0.5301, 0.8475, 0.5316, 0.8729, 0.5124, 0.8986, 0.5116, 0.8816, 0.5301, 0.8816, 0.5316, 0.907, 0.5116, 0.8816, 0.5123, 0.8645, 0.5316, 0.8561, 0.5301, 0.8816, 0.5115, 0.8475, 0.5123, 0.8304, 0.5316, 0.822, 0.5301, 0.8475, 0.5301, 0.8816, 0.5316, 0.8561, 0.6108, 0.8815, 0.5301, 0.8475, 0.5316, 0.822, 0.6108, 0.8475, 0.5316, 0.8729, 0.5301, 0.8475, 0.6108, 0.8475, 0.5316, 0.907, 0.5301, 0.8816, 0.6108, 0.8815, 1.366, -0.35, 1.366, -0.372, 1.422, -0.372, 1.422, -0.3526, 1.424, -0.4118, 1.422, -0.3914, 1.366, -0.394, 1.366, -0.4154, 1.366, -0.35, 1.422, -0.3526, 1.424, -0.3322, 1.366, -0.3286, 1.422, -0.372, 1.366, -0.372, 1.366, -0.394, 1.422, -0.3914, 1.366, -0.372, 1.366, -0.35, 1.091, -0.3515, 1.091, -0.372, 1.366, -0.4154, 1.366, -0.394, 1.091, -0.3925, 1.091, -0.4137, 1.366, -0.394, 1.366, -0.372, 1.091, -0.372, 1.091, -0.3925, 1.366, -0.35, 1.366, -0.3286, 1.091, -0.3303, 1.091, -0.3515, 1.091, -0.3925, 1.091, -0.372, 0.8082, -0.372, 0.8085, -0.3925, 1.091, -0.3515, 1.091, -0.3303, 0.8089, -0.3308, 0.8085, -0.3515, 1.091, -0.372, 1.091, -0.3515, 0.8085, -0.3515, 0.8082, -0.372, 1.091, -0.4137, 1.091, -0.3925, 0.8085, -0.3925, 0.8089, -0.4132, 0.8082, -0.372, 0.8085, -0.3515, 0.5994, -0.3525, 0.5987, -0.372, 0.8089, -0.4132, 0.8085, -0.3925, 0.5994, -0.3915, 0.6001, -0.4116, 0.8085, -0.3925, 0.8082, -0.372, 0.5987, -0.372, 0.5994, -0.3915, 0.8085, -0.3515, 0.8089, -0.3308, 0.6001, -0.3325, 0.5994, -0.3525, 0.5994, -0.3915, 0.5987, -0.372, 0.4776, -0.372, 0.4783, -0.392, 0.5994, -0.3525, 0.6001, -0.3325, 0.479, -0.3316, 0.4783, -0.3521, 0.5987, -0.372, 0.5994, -0.3525, 0.4783, -0.3521, 0.4776, -0.372, 0.6001, -0.4116, 0.5994, -0.3915, 0.4783, -0.392, 0.479, -0.4124, 0.4783, -0.392, 0.4776, -0.372, 0.3901, -0.372, 0.3904, -0.3923, 0.4783, -0.3521, 0.479, -0.3316, 0.3906, -0.3306, 0.3904, -0.3518, 0.4776, -0.372, 0.4783, -0.3521, 0.3904, -0.3518, 0.3901, -0.372, 0.479, -0.4124, 0.4783, -0.392, 0.3904, -0.3923, 0.3906, -0.4134, 0.3901, -0.372, 0.3904, -0.3518, 0.3073, -0.3505, 0.3066, -0.372, 0.3906, -0.4134, 0.3904, -0.3923, 0.3073, -0.3935, 0.3081, -0.4159, 0.3904, -0.3923, 0.3901, -0.372, 0.3066, -0.372, 0.3073, -0.3935, 0.3904, -0.3518, 0.3906, -0.3306, 0.3081, -0.3281, 0.3073, -0.3505, 0.2392, -0.372, 0.2399, -0.3482, 0.1582, -0.3472, 0.1581, -0.372, 0.241, -0.4208, 0.2399, -0.3958, 0.1582, -0.3969, 0.1581, -0.4231, 0.2399, -0.3958, 0.2392, -0.372, 0.1581, -0.372, 0.1582, -0.3969, 0.2399, -0.3482, 0.241, -0.3232, 0.1581, -0.3209, 0.1582, -0.3472, 0.1582, -0.3969, 0.1581, -0.372, 0.08733, -0.372, 0.08724, -0.3937, 0.1582, -0.3472, 0.1581, -0.3209, 0.08687, -0.3242, 0.08724, -0.3503, 0.1581, -0.372, 0.1582, -0.3472, 0.08724, -0.3503, 0.08733, -0.372, 0.1581, -0.4231, 0.1582, -0.3969, 0.08724, -0.3937, 0.08687, -0.4199, 0.08733, -0.372, 0.08724, -0.3503, 0.03401, -0.3489, 0.03382, -0.372, 0.08687, -0.4199, 0.08724, -0.3937, 0.03401, -0.3951, 0.03388, -0.4231, 0.08724, -0.3937, 0.08733, -0.372, 0.03382, -0.372, 0.03401, -0.3951, 0.08724, -0.3503, 0.08687, -0.3242, 0.03388, -0.3209, 0.03401, -0.3489, 0.03401, -0.3951, 0.03382, -0.372, -0.03261, -0.372, -0.02598, -0.3951, 0.03401, -0.3489, 0.03388, -0.3209, -0.02071, -0.3252, -0.02598, -0.349, 0.03382, -0.372, 0.03401, -0.3489, -0.02598, -0.349, -0.03261, -0.372, 0.03388, -0.4231, 0.03401, -0.3951, -0.02598, -0.3951, -0.02071, -0.4188, 0.7541, 0.6756, 0.7546, 0.6996, 0.7185, 0.712, 0.7044, 0.6936, 0.6753, 0.7894, 0.6976, 0.7827, 0.7201, 0.813, 0.706, 0.8315, 0.8056, 0.8297, 0.792, 0.8106, 0.8137, 0.7791, 0.836, 0.7867, 0.8047, 0.6913, 0.7905, 0.7101, 0.7546, 0.6996, 0.7541, 0.6756, 0.6747, 0.7368, 0.6973, 0.7442, 0.6976, 0.7827, 0.6753, 0.7894, 0.756, 0.8471, 0.7562, 0.8235, 0.792, 0.8106, 0.8056, 0.8297, 0.8357, 0.7339, 0.8131, 0.7407, 0.7905, 0.7101, 0.8047, 0.6913, 0.7044, 0.6936, 0.7185, 0.712, 0.6973, 0.7442, 0.6747, 0.7368, 0.706, 0.8315, 0.7201, 0.813, 0.7562, 0.8235, 0.756, 0.8471, 0.836, 0.7867, 0.8137, 0.7791, 0.8131, 0.7407, 0.8357, 0.7339, 0.8608, 0.7951, 0.836, 0.7867, 0.8357, 0.7339, 0.8608, 0.7262, 0.6913, 0.8531, 0.706, 0.8315, 0.756, 0.8471, 0.7565, 0.8727, 0.6889, 0.6725, 0.7044, 0.6936, 0.6747, 0.7368, 0.6498, 0.7287, 0.8608, 0.7262, 0.8357, 0.7339, 0.8047, 0.6913, 0.8205, 0.6702, 0.7565, 0.8727, 0.756, 0.8471, 0.8056, 0.8297, 0.8208, 0.8508, 0.6498, 0.7287, 0.6747, 0.7368, 0.6753, 0.7894, 0.65, 0.7978, 0.8205, 0.6702, 0.8047, 0.6913, 0.7541, 0.6756, 0.7541, 0.6492, 0.8208, 0.8508, 0.8056, 0.8297, 0.836, 0.7867, 0.8608, 0.7951, 0.65, 0.7978, 0.6753, 0.7894, 0.706, 0.8315, 0.6913, 0.8531, 0.7541, 0.6492, 0.7541, 0.6756, 0.7044, 0.6936, 0.6889, 0.6725, 0.8211, 0.5004, 0.7715, 0.4824, 0.7855, 0.464, 0.8216, 0.4763, 0.7423, 0.3866, 0.7731, 0.3444, 0.7871, 0.363, 0.7646, 0.3933, 0.8727, 0.3463, 0.9031, 0.3893, 0.8808, 0.3969, 0.859, 0.3654, 0.8718, 0.4847, 0.8211, 0.5004, 0.8216, 0.4763, 0.8576, 0.4658, 0.7418, 0.4392, 0.7423, 0.3866, 0.7646, 0.3933, 0.7643, 0.4318, 0.8231, 0.3289, 0.8727, 0.3463, 0.859, 0.3654, 0.8232, 0.3524, 0.9028, 0.4421, 0.8718, 0.4847, 0.8576, 0.4658, 0.8801, 0.4353, 0.7715, 0.4824, 0.7418, 0.4392, 0.7643, 0.4318, 0.7855, 0.464, 0.7731, 0.3444, 0.8231, 0.3289, 0.8232, 0.3524, 0.7871, 0.363, 0.9031, 0.3893, 0.9028, 0.4421, 0.8801, 0.4353, 0.8808, 0.3969, 0.9279, 0.3809, 0.9279, 0.4498, 0.9028, 0.4421, 0.9031, 0.3893, 0.7584, 0.3229, 0.8235, 0.3033, 0.8231, 0.3289, 0.7731, 0.3444, 0.7559, 0.5035, 0.7168, 0.4473, 0.7418, 0.4392, 0.7715, 0.4824, 0.9279, 0.4498, 0.8875, 0.5058, 0.8718, 0.4847, 0.9028, 0.4421, 0.8235, 0.3033, 0.8879, 0.3252, 0.8727, 0.3463, 0.8231, 0.3289, 0.7168, 0.4473, 0.717, 0.3782, 0.7423, 0.3866, 0.7418, 0.4392, 0.8875, 0.5058, 0.8211, 0.5268, 0.8211, 0.5004, 0.8718, 0.4847, 0.8879, 0.3252, 0.9279, 0.3809, 0.9031, 0.3893, 0.8727, 0.3463, 0.717, 0.3782, 0.7584, 0.3229, 0.7731, 0.3444, 0.7423, 0.3866, 0.8211, 0.5268, 0.7559, 0.5035, 0.7715, 0.4824, 0.8211, 0.5004, 0.3073, -0.3505, 0.3081, -0.3281, 0.241, -0.3232, 0.2399, -0.3482, 0.3073, -0.3935, 0.3066, -0.372, 0.2392, -0.372, 0.2399, -0.3958, 0.3081, -0.4159, 0.3073, -0.3935, 0.2399, -0.3958, 0.241, -0.4208, 0.3066, -0.372, 0.3073, -0.3505, 0.2399, -0.3482, 0.2392, -0.372, 0.6878, 0.4938, 0.6878, 0.5097, 0.6719, 0.5098, 0.6718, 0.4938, 1.366, -0.2903, 1.422, -0.2877, 1.422, -0.2683, 1.366, -0.2683, 1.424, -0.2285, 1.366, -0.2249, 1.366, -0.2463, 1.422, -0.2489, 1.366, -0.2903, 1.366, -0.3117, 1.424, -0.3081, 1.422, -0.2877, 1.422, -0.2683, 1.422, -0.2489, 1.366, -0.2463, 1.366, -0.2683, 1.366, -0.2683, 1.091, -0.2683, 1.091, -0.2888, 1.366, -0.2903, 1.366, -0.2249, 1.091, -0.2266, 1.091, -0.2478, 1.366, -0.2463, 1.366, -0.2463, 1.091, -0.2478, 1.091, -0.2683, 1.366, -0.2683, 1.366, -0.2903, 1.091, -0.2888, 1.091, -0.31, 1.366, -0.3117, 1.091, -0.2478, 0.8085, -0.2478, 0.8082, -0.2683, 1.091, -0.2683, 1.091, -0.2888, 0.8085, -0.2888, 0.8089, -0.3095, 1.091, -0.31, 1.091, -0.2683, 0.8082, -0.2683, 0.8085, -0.2888, 1.091, -0.2888, 1.091, -0.2266, 0.8089, -0.2271, 0.8085, -0.2478, 1.091, -0.2478, 0.8082, -0.2683, 0.5987, -0.2683, 0.5994, -0.2878, 0.8085, -0.2888, 0.8089, -0.2271, 0.6001, -0.2288, 0.5994, -0.2488, 0.8085, -0.2478, 0.8085, -0.2478, 0.5994, -0.2488, 0.5987, -0.2683, 0.8082, -0.2683, 0.8085, -0.2888, 0.5994, -0.2878, 0.6001, -0.3078, 0.8089, -0.3095, 0.5994, -0.2488, 0.4783, -0.2483, 0.4776, -0.2683, 0.5987, -0.2683, 0.5994, -0.2878, 0.4783, -0.2883, 0.479, -0.3087, 0.6001, -0.3078, 0.5987, -0.2683, 0.4776, -0.2683, 0.4783, -0.2883, 0.5994, -0.2878, 0.6001, -0.2288, 0.479, -0.2279, 0.4783, -0.2483, 0.5994, -0.2488, 0.4783, -0.2483, 0.3904, -0.2481, 0.3901, -0.2683, 0.4776, -0.2683, 0.4783, -0.2883, 0.3904, -0.2886, 0.3906, -0.3097, 0.479, -0.3087, 0.4776, -0.2683, 0.3901, -0.2683, 0.3904, -0.2886, 0.4783, -0.2883, 0.479, -0.2279, 0.3906, -0.2269, 0.3904, -0.2481, 0.4783, -0.2483, 0.3901, -0.2683, 0.3066, -0.2683, 0.3073, -0.2898, 0.3904, -0.2886, 0.3906, -0.2269, 0.3081, -0.2244, 0.3073, -0.2468, 0.3904, -0.2481, 0.3904, -0.2481, 0.3073, -0.2468, 0.3066, -0.2683, 0.3901, -0.2683, 0.3904, -0.2886, 0.3073, -0.2898, 0.3081, -0.3122, 0.3906, -0.3097, 0.2392, -0.2683, 0.1581, -0.2683, 0.1582, -0.2932, 0.2399, -0.2921, 0.241, -0.2195, 0.1581, -0.2172, 0.1582, -0.2435, 0.2399, -0.2445, 0.2399, -0.2445, 0.1582, -0.2435, 0.1581, -0.2683, 0.2392, -0.2683, 0.2399, -0.2921, 0.1582, -0.2932, 0.1581, -0.3194, 0.241, -0.3171, 0.1582, -0.2435, 0.08724, -0.2466, 0.08733, -0.2683, 0.1581, -0.2683, 0.1582, -0.2932, 0.08724, -0.29, 0.08687, -0.3162, 0.1581, -0.3194, 0.1581, -0.2683, 0.08733, -0.2683, 0.08724, -0.29, 0.1582, -0.2932, 0.1581, -0.2172, 0.08687, -0.2204, 0.08724, -0.2466, 0.1582, -0.2435, 0.08733, -0.2683, 0.03382, -0.2683, 0.03401, -0.2914, 0.08724, -0.29, 0.08687, -0.2204, 0.03388, -0.2172, 0.03401, -0.2452, 0.08724, -0.2466, 0.08724, -0.2466, 0.03401, -0.2452, 0.03382, -0.2683, 0.08733, -0.2683, 0.08724, -0.29, 0.03401, -0.2914, 0.03388, -0.3194, 0.08687, -0.3162, 0.03401, -0.2452, -0.02598, -0.2453, -0.03261, -0.2683, 0.03382, -0.2683, 0.03401, -0.2914, -0.02598, -0.2914, -0.02071, -0.3151, 0.03388, -0.3194, 0.03382, -0.2683, -0.03261, -0.2683, -0.02598, -0.2914, 0.03401, -0.2914, 0.03388, -0.2172, -0.02071, -0.2215, -0.02598, -0.2453, 0.03401, -0.2452, 0.3073, -0.2898, 0.2399, -0.2921, 0.241, -0.3171, 0.3081, -0.3122, 0.3073, -0.2468, 0.2399, -0.2445, 0.2392, -0.2683, 0.3066, -0.2683, 0.3081, -0.2244, 0.241, -0.2195, 0.2399, -0.2445, 0.3073, -0.2468, 0.3066, -0.2683, 0.2392, -0.2683, 0.2399, -0.2921, 0.3073, -0.2898, 0.6719, 0.4923, 0.6718, 0.4763, 0.6878, 0.4763, 0.6878, 0.4922, 0.7067, 1.107, 0.7074, 1.124, 0.3873, 1.124, 0.3873, 1.106, 0.3873, 1.158, 0.3873, 1.141, 0.7067, 1.141, 0.7075, 1.158, 0.7067, 1.107, 0.3873, 1.106, 0.3873, 1.089, 0.7075, 1.09, 0.3873, 1.124, 0.7074, 1.124, 0.7067, 1.141, 0.3873, 1.141, 0.7074, 1.124, 0.7067, 1.107, 0.7252, 1.107, 0.7266, 1.132, 0.7075, 1.158, 0.7067, 1.141, 0.7252, 1.141, 0.7267, 1.166, 0.7067, 1.141, 0.7074, 1.124, 0.7266, 1.115, 0.7252, 1.141, 0.7067, 1.107, 0.7075, 1.09, 0.7267, 1.081, 0.7252, 1.107, 0.7252, 1.141, 0.7266, 1.115, 0.8057, 1.141, 0.7252, 1.107, 0.7267, 1.081, 0.8057, 1.107, 0.7266, 1.132, 0.7252, 1.107, 0.8057, 1.107, 0.7267, 1.166, 0.7252, 1.141, 0.8057, 1.141, 0.2917, 0.3286, 0.2921, 0.3459, -0.03261, 0.346, -0.03261, 0.3285, 0.2921, 0.3804, 0.2917, 0.3631, 0.616, 0.3629, 0.6168, 0.3799, 0.2917, 0.3286, -0.03261, 0.3285, -0.0326, 0.3111, 0.2921, 0.3114, 0.2921, 0.3459, 0.6168, 0.3458, 0.616, 0.3629, 0.2917, 0.3631, 0.6168, 0.3458, 0.616, 0.3288, 0.6346, 0.3288, 0.6361, 0.3542, 0.6168, 0.3799, 0.616, 0.3629, 0.6346, 0.3629, 0.6361, 0.3883, 0.616, 0.3629, 0.6168, 0.3458, 0.6361, 0.3374, 0.6346, 0.3629, 0.616, 0.3288, 0.6168, 0.3117, 0.6361, 0.3033, 0.6346, 0.3288, 0.6346, 0.3629, 0.6361, 0.3374, 0.7153, 0.3628, 0.6346, 0.3288, 0.6361, 0.3033, 0.7153, 0.3288, 0.6361, 0.3542, 0.6346, 0.3288, 0.7153, 0.3288, 0.6361, 0.3883, 0.6346, 0.3629, 0.7153, 0.3628, 0.4568, 1.02, 0.4576, 1.037, -0.03261, 1.037, -0.03261, 1.02, -0.03258, 1.072, -0.03261, 1.055, 0.4568, 1.054, 0.4576, 1.071, 0.4568, 1.02, -0.03261, 1.02, -0.03259, 1.003, 0.4576, 1.003, -0.03261, 1.037, 0.4576, 1.037, 0.4568, 1.054, -0.03261, 1.055, 0.4576, 1.037, 0.4568, 1.02, 0.4754, 1.02, 0.4768, 1.046, 0.4576, 1.071, 0.4568, 1.054, 0.4754, 1.054, 0.4769, 1.08, 0.4568, 1.054, 0.4576, 1.037, 0.4768, 1.029, 0.4754, 1.054, 0.4568, 1.02, 0.4576, 1.003, 0.4769, 0.9949, 0.4754, 1.02, 0.4754, 1.054, 0.4768, 1.029, 0.556, 1.054, 0.4754, 1.02, 0.4769, 0.9949, 0.556, 1.02, 0.4768, 1.046, 0.4754, 1.02, 0.556, 1.02, 0.4769, 1.08, 0.4754, 1.054, 0.556, 1.054, 0.4366, 0.2767, 0.4363, 0.2594, 0.8066, 0.2595, 0.8066, 0.2769, 0.4362, 0.2249, 0.4366, 0.2422, 0.06669, 0.2423, 0.06591, 0.2252, 0.4366, 0.2767, 0.8066, 0.2769, 0.8066, 0.2944, 0.4362, 0.2939, 0.4363, 0.2594, 0.06591, 0.2593, 0.06669, 0.2423, 0.4366, 0.2422, 0.06591, 0.2593, 0.06669, 0.2764, 0.04811, 0.2764, 0.04667, 0.2509, 0.06591, 0.2252, 0.06669, 0.2423, 0.04812, 0.2423, 0.04665, 0.2168, 0.06669, 0.2423, 0.06591, 0.2593, 0.04666, 0.2677, 0.04812, 0.2423, 0.06669, 0.2764, 0.06589, 0.2935, 0.04663, 0.3018, 0.04811, 0.2764, 0.04812, 0.2423, 0.04666, 0.2677, -0.03261, 0.2423, 0.04811, 0.2764, 0.04663, 0.3018, -0.03261, 0.2763, 0.04667, 0.2509, 0.04811, 0.2764, -0.03261, 0.2763, 0.04665, 0.2168, 0.04812, 0.2423, -0.03261, 0.2423, 0.549, 0.6746, 0.5498, 0.6916, -0.03261, 0.6917, -0.03261, 0.6743, -0.03259, 0.7266, -0.03261, 0.7091, 0.549, 0.7087, 0.5498, 0.7257, 0.549, 0.6746, -0.03261, 0.6743, -0.0326, 0.6569, 0.5498, 0.6575, -0.03261, 0.6917, 0.5498, 0.6916, 0.549, 0.7087, -0.03261, 0.7091, 0.5498, 0.6916, 0.549, 0.6746, 0.5676, 0.6746, 0.569, 0.7, 0.5498, 0.7257, 0.549, 0.7087, 0.5676, 0.7087, 0.5691, 0.7341, 0.549, 0.7087, 0.5498, 0.6916, 0.569, 0.6832, 0.5676, 0.7087, 0.549, 0.6746, 0.5498, 0.6575, 0.5691, 0.6492, 0.5676, 0.6746, 0.5676, 0.7087, 0.569, 0.6832, 0.6483, 0.7086, 0.5676, 0.6746, 0.5691, 0.6492, 0.6483, 0.6746, 0.569, 0.7, 0.5676, 0.6746, 0.6483, 0.6746, 0.5691, 0.7341, 0.5676, 0.7087, 0.6483, 0.7086, 0.3725, -0.1904, 0.3729, -0.1731, -0.03261, -0.1731, -0.03261, -0.1905, 0.3729, -0.1386, 0.3725, -0.1559, 0.7775, -0.1561, 0.7783, -0.1391, 0.3725, -0.1904, -0.03261, -0.1905, -0.0326, -0.208, 0.3729, -0.2076, 0.3729, -0.1731, 0.7783, -0.1732, 0.7775, -0.1561, 0.3725, -0.1559, 0.7783, -0.1732, 0.7775, -0.1903, 0.7961, -0.1903, 0.7976, -0.1648, 0.7783, -0.1391, 0.7775, -0.1561, 0.7961, -0.1561, 0.7976, -0.1307, 0.7775, -0.1561, 0.7783, -0.1732, 0.7976, -0.1816, 0.7961, -0.1561, 0.7775, -0.1903, 0.7783, -0.2073, 0.7976, -0.2157, 0.7961, -0.1903, 0.7961, -0.1561, 0.7976, -0.1816, 0.8769, -0.1562, 0.7961, -0.1903, 0.7976, -0.2157, 0.8769, -0.1902, 0.7976, -0.1648, 0.7961, -0.1903, 0.8769, -0.1902, 0.7976, -0.1307, 0.7961, -0.1561, 0.8769, -0.1562, 0.5711, 0.5017, 0.5718, 0.5187, -0.03261, 0.5188, -0.03261, 0.5013, -0.03259, 0.5536, -0.03261, 0.5362, 0.5711, 0.5358, 0.5719, 0.5529, 0.5711, 0.5017, -0.03261, 0.5013, -0.03259, 0.4839, 0.5719, 0.4846, -0.03261, 0.5188, 0.5718, 0.5187, 0.5711, 0.5358, -0.03261, 0.5362, 0.5718, 0.5187, 0.5711, 0.5017, 0.5896, 0.5017, 0.5911, 0.5271, 0.5719, 0.5529, 0.5711, 0.5358, 0.5896, 0.5358, 0.5911, 0.5612, 0.5711, 0.5358, 0.5718, 0.5187, 0.5911, 0.5103, 0.5896, 0.5358, 0.5711, 0.5017, 0.5719, 0.4846, 0.5911, 0.4763, 0.5896, 0.5017, 0.5896, 0.5358, 0.5911, 0.5103, 0.6703, 0.5357, 0.5896, 0.5017, 0.5911, 0.4763, 0.6703, 0.5017, 0.5911, 0.5271, 0.5896, 0.5017, 0.6703, 0.5017, 0.5911, 0.5612, 0.5896, 0.5358, 0.6703, 0.5357, 0.3391, 0.06903, 0.3395, 0.08628, -0.03261, 0.08624, -0.03261, 0.0688, 0.3395, 0.1208, 0.3391, 0.1035, 0.7107, 0.1034, 0.7115, 0.1205, 0.3391, 0.06903, -0.03261, 0.0688, -0.03259, 0.05137, 0.3395, 0.05178, 0.3395, 0.08628, 0.7115, 0.08632, 0.7107, 0.1034, 0.3391, 0.1035, 0.7115, 0.08632, 0.7107, 0.06926, 0.7293, 0.06927, 0.7308, 0.09471, 0.7115, 0.1205, 0.7107, 0.1034, 0.7293, 0.1034, 0.7308, 0.1288, 0.7107, 0.1034, 0.7115, 0.08632, 0.7308, 0.07793, 0.7293, 0.1034, 0.7107, 0.06926, 0.7115, 0.05219, 0.7308, 0.04382, 0.7293, 0.06927, 0.7293, 0.1034, 0.7308, 0.07793, 0.81, 0.1033, 0.7293, 0.06927, 0.7308, 0.04382, 0.81, 0.06932, 0.7308, 0.09471, 0.7293, 0.06927, 0.81, 0.06932, 0.7308, 0.1288, 0.7293, 0.1034, 0.81, 0.1033, 0.3391, -0.01747, 0.3395, -0.0002166, -0.03261, -0.0002565, -0.03261, -0.01769, 0.3395, 0.03428, 0.3391, 0.01703, 0.7107, 0.01689, 0.7115, 0.03395, 0.3391, -0.01747, -0.03261, -0.01769, -0.03259, -0.03513, 0.3395, -0.03472, 0.3395, -0.0002166, 0.7115, -0.0001766, 0.7107, 0.01689, 0.3391, 0.01703, 0.7115, -0.0001766, 0.7107, -0.01724, 0.7293, -0.01723, 0.7308, 0.008216, 0.7115, 0.03395, 0.7107, 0.01689, 0.7293, 0.01688, 0.7308, 0.04233, 0.7107, 0.01689, 0.7115, -0.0001766, 0.7308, -0.008565, 0.7293, 0.01688, 0.7107, -0.01724, 0.7115, -0.03431, 0.7308, -0.04268, 0.7293, -0.01723, 0.7293, 0.01688, 0.7308, -0.008565, 0.81, 0.01685, 0.7293, -0.01723, 0.7308, -0.04268, 0.81, -0.01718, 0.7308, 0.008216, 0.7293, -0.01723, 0.81, -0.01718, 0.7308, 0.04233, 0.7293, 0.01688, 0.81, 0.01685, 0.9691, 0.9336, 0.6498, 0.9339, 0.6498, 0.9165, 0.9699, 0.9165, 0.6498, 0.8817, 0.9699, 0.8825, 0.9691, 0.8995, 0.6498, 0.8991, 0.9691, 0.9336, 0.9699, 0.9506, 0.6498, 0.9513, 0.6498, 0.9339, 0.6498, 0.9165, 0.6498, 0.8991, 0.9691, 0.8995, 0.9699, 0.9165, 0.9699, 0.9165, 0.9891, 0.9082, 0.9877, 0.9335, 0.9691, 0.9336, 0.9699, 0.8825, 0.9892, 0.8742, 0.9877, 0.8995, 0.9691, 0.8995, 0.9691, 0.8995, 0.9877, 0.8995, 0.9891, 0.9249, 0.9699, 0.9165, 0.9691, 0.9336, 0.9877, 0.9335, 0.9891, 0.9589, 0.9699, 0.9506, 0.9877, 0.8995, 1.068, 0.8996, 0.9891, 0.9249, 0.9877, 0.9335, 1.068, 0.9334, 0.9891, 0.9589, 0.9891, 0.9082, 1.068, 0.9334, 0.9877, 0.9335, 0.9892, 0.8742, 1.068, 0.8996, 0.9877, 0.8995, 0.2395, 0.9681, -0.03261, 0.9683, -0.03261, 0.9509, 0.2399, 0.9509, 0.2399, 0.9164, 0.5124, 0.9168, 0.5116, 0.9339, 0.2395, 0.9337, 0.2395, 0.9681, 0.2399, 0.9854, -0.03259, 0.9857, -0.03261, 0.9683, 0.2399, 0.9509, 0.2395, 0.9337, 0.5116, 0.9339, 0.5123, 0.9509, 0.5123, 0.9509, 0.5316, 0.9425, 0.5301, 0.968, 0.5115, 0.968, 0.5124, 0.9168, 0.5316, 0.9085, 0.5301, 0.9339, 0.5116, 0.9339, 0.5116, 0.9339, 0.5301, 0.9339, 0.5316, 0.9593, 0.5123, 0.9509, 0.5115, 0.968, 0.5301, 0.968, 0.5316, 0.9934, 0.5123, 0.985, 0.5301, 0.9339, 0.6108, 0.934, 0.5316, 0.9593, 0.5301, 0.968, 0.6108, 0.9679, 0.5316, 0.9934, 0.5316, 0.9425, 0.6108, 0.9679, 0.5301, 0.968, 0.5316, 0.9085, 0.6108, 0.934, 0.5301, 0.9339, 0.9912, 0.6223, 0.6718, 0.6227, 0.6718, 0.6053, 0.9919, 0.6053, 0.6718, 0.5705, 0.992, 0.5712, 0.9912, 0.5883, 0.6718, 0.5879, 0.9912, 0.6223, 0.992, 0.6393, 0.6718, 0.6401, 0.6718, 0.6227, 0.6718, 0.6053, 0.6718, 0.5879, 0.9912, 0.5883, 0.9919, 0.6053, 0.9919, 0.6053, 1.011, 0.5969, 1.01, 0.6223, 0.9912, 0.6223, 0.992, 0.5712, 1.011, 0.5629, 1.01, 0.5883, 0.9912, 0.5883, 0.9912, 0.5883, 1.01, 0.5883, 1.011, 0.6137, 0.9919, 0.6053, 0.9912, 0.6223, 1.01, 0.6223, 1.011, 0.6477, 0.992, 0.6393, 1.01, 0.5883, 1.09, 0.5884, 1.011, 0.6137, 1.01, 0.6223, 1.09, 0.6222, 1.011, 0.6477, 1.011, 0.5969, 1.09, 0.6222, 1.01, 0.6223, 1.011, 0.5629, 1.09, 0.5884, 1.01, 0.5883, 1.047, 1.054, 0.5575, 1.055, 0.5575, 1.037, 1.048, 1.037, 0.5575, 1.002, 1.048, 1.003, 1.047, 1.02, 0.5575, 1.02, 1.047, 1.054, 1.048, 1.071, 0.5575, 1.072, 0.5575, 1.055, 0.5575, 1.037, 0.5575, 1.02, 1.047, 1.02, 1.048, 1.037, 1.048, 1.037, 1.067, 1.029, 1.065, 1.054, 1.047, 1.054, 1.048, 1.003, 1.067, 0.9949, 1.065, 1.02, 1.047, 1.02, 1.047, 1.02, 1.065, 1.02, 1.067, 1.046, 1.048, 1.037, 1.047, 1.054, 1.065, 1.054, 1.067, 1.08, 1.048, 1.071, 1.065, 1.02, 1.146, 1.02, 1.067, 1.046, 1.065, 1.054, 1.146, 1.054, 1.067, 1.08, 1.067, 1.029, 1.146, 1.054, 1.065, 1.054, 1.067, 0.9949, 1.146, 1.02, 1.065, 1.02, 0.3373, 0.1902, -0.0326, 0.1905, -0.03261, 0.1731, 0.3377, 0.1729, 0.3377, 0.1384, 0.7081, 0.1387, 0.7073, 0.1558, 0.3373, 0.1557, 0.3373, 0.1902, 0.3378, 0.2074, -0.03258, 0.2079, -0.0326, 0.1905, 0.3377, 0.1729, 0.3373, 0.1557, 0.7073, 0.1558, 0.7081, 0.1728, 0.7081, 0.1728, 0.7273, 0.1644, 0.7259, 0.1899, 0.7073, 0.1899, 0.7081, 0.1387, 0.7273, 0.1303, 0.7259, 0.1558, 0.7073, 0.1558, 0.7073, 0.1558, 0.7259, 0.1558, 0.7273, 0.1812, 0.7081, 0.1728, 0.7073, 0.1899, 0.7259, 0.1899, 0.7274, 0.2153, 0.7081, 0.207, 0.7259, 0.1558, 0.8066, 0.1558, 0.7273, 0.1812, 0.7259, 0.1899, 0.8066, 0.1898, 0.7274, 0.2153, 0.7273, 0.1644, 0.8066, 0.1898, 0.7259, 0.1899, 0.7273, 0.1303, 0.8066, 0.1558, 0.7259, 0.1558, 0.549, 0.7951, -0.03261, 0.7954, -0.03261, 0.778, 0.5498, 0.7781, -0.03259, 0.7431, 0.5498, 0.744, 0.549, 0.761, -0.03261, 0.7606, 0.549, 0.7951, 0.5498, 0.8122, -0.0326, 0.8129, -0.03261, 0.7954, -0.03261, 0.778, -0.03261, 0.7606, 0.549, 0.761, 0.5498, 0.7781, 0.5498, 0.7781, 0.569, 0.7697, 0.5676, 0.7951, 0.549, 0.7951, 0.5498, 0.744, 0.5691, 0.7356, 0.5676, 0.761, 0.549, 0.761, 0.549, 0.761, 0.5676, 0.761, 0.569, 0.7865, 0.5498, 0.7781, 0.549, 0.7951, 0.5676, 0.7951, 0.5691, 0.8206, 0.5498, 0.8122, 0.5676, 0.761, 0.6483, 0.7611, 0.569, 0.7865, 0.5676, 0.7951, 0.6483, 0.7951, 0.5691, 0.8206, 0.569, 0.7697, 0.6483, 0.7951, 0.5676, 0.7951, 0.5691, 0.7356, 0.6483, 0.7611, 0.5676, 0.761, 0.3725, -0.06939, -0.03261, -0.06917, -0.03261, -0.08661, 0.3729, -0.08664, 0.3729, -0.1211, 0.7783, -0.1208, 0.7775, -0.1037, 0.3725, -0.1039, 0.3725, -0.06939, 0.3729, -0.05214, -0.03259, -0.05173, -0.03261, -0.06917, 0.3729, -0.08664, 0.3725, -0.1039, 0.7775, -0.1037, 0.7783, -0.08668, 0.7783, -0.08668, 0.7976, -0.09507, 0.7961, -0.06962, 0.7775, -0.06961, 0.7783, -0.1208, 0.7976, -0.1292, 0.7961, -0.1037, 0.7775, -0.1037, 0.7775, -0.1037, 0.7961, -0.1037, 0.7976, -0.07829, 0.7783, -0.08668, 0.7775, -0.06961, 0.7961, -0.06962, 0.7976, -0.04417, 0.7783, -0.05254, 0.7961, -0.1037, 0.8769, -0.1037, 0.7976, -0.07829, 0.7961, -0.06962, 0.8769, -0.06966, 0.7976, -0.04417, 0.7976, -0.09507, 0.8769, -0.06966, 0.7961, -0.06962, 0.7976, -0.1292, 0.8769, -0.1037, 0.7961, -0.1037, 0.5711, 0.6222, -0.03261, 0.6226, -0.03261, 0.6052, 0.5718, 0.6052, -0.03259, 0.5703, 0.5719, 0.5711, 0.5711, 0.5881, -0.03261, 0.5877, 0.5711, 0.6222, 0.5719, 0.6393, -0.03259, 0.64, -0.03261, 0.6226, -0.03261, 0.6052, -0.03261, 0.5877, 0.5711, 0.5881, 0.5718, 0.6052, 0.5718, 0.6052, 0.5911, 0.5968, 0.5896, 0.6222, 0.5711, 0.6222, 0.5719, 0.5711, 0.5911, 0.5627, 0.5896, 0.5881, 0.5711, 0.5881, 0.5711, 0.5881, 0.5896, 0.5881, 0.5911, 0.6136, 0.5718, 0.6052, 0.5711, 0.6222, 0.5896, 0.6222, 0.5911, 0.6477, 0.5719, 0.6393, 0.5896, 0.5881, 0.6703, 0.5882, 0.5911, 0.6136, 0.5896, 0.6222, 0.6703, 0.6222, 0.5911, 0.6477, 0.5911, 0.5968, 0.6703, 0.6222, 0.5896, 0.6222, 0.5911, 0.5627, 0.6703, 0.5882, 0.5896, 0.5881, 0.2917, 0.4495, -0.03261, 0.4497, -0.03261, 0.4322, 0.2921, 0.4322, 0.2921, 0.3978, 0.6168, 0.3982, 0.616, 0.4152, 0.2917, 0.415, 0.2917, 0.4495, 0.2921, 0.4667, -0.0326, 0.4671, -0.03261, 0.4497, 0.2921, 0.4322, 0.2917, 0.415, 0.616, 0.4152, 0.6168, 0.4323, 0.6168, 0.4323, 0.6361, 0.4239, 0.6346, 0.4493, 0.616, 0.4493, 0.6168, 0.3982, 0.6361, 0.3898, 0.6346, 0.4152, 0.616, 0.4152, 0.616, 0.4152, 0.6346, 0.4152, 0.6361, 0.4407, 0.6168, 0.4323, 0.616, 0.4493, 0.6346, 0.4493, 0.6361, 0.4748, 0.6168, 0.4664, 0.6346, 0.4152, 0.7153, 0.4153, 0.6361, 0.4407, 0.6346, 0.4493, 0.7153, 0.4493, 0.6361, 0.4748, 0.6361, 0.4239, 0.7153, 0.4493, 0.6346, 0.4493, 0.6361, 0.3898, 0.7153, 0.4153, 0.6346, 0.4152, -0.3913, 0.8069, -0.3591, 0.8071, -0.3591, 1.422, -0.3913, 1.422, -0.2947, 0.1921, -0.3269, 0.1919, -0.3269, -0.4231, -0.2947, -0.4229, -0.3913, 0.8069, -0.3913, 1.422, -0.4235, 1.422, -0.4235, 0.8071, -0.3591, 0.1921, -0.3591, -0.4229, -0.3269, -0.4231, -0.3269, 0.1919, -0.3591, 1.422, -0.3591, 0.8071, -0.3269, 0.807, -0.3269, 1.422, -0.3591, 0.8071, -0.3591, 0.1921, -0.3269, 0.1919, -0.3269, 0.807, -0.3913, -0.4231, -0.3913, 0.1919, -0.4235, 0.1921, -0.4235, -0.423, -0.3913, 0.1919, -0.3913, 0.8069, -0.4235, 0.8071, -0.4235, 0.1921, -0.2947, 1.422, -0.3269, 1.422, -0.3269, 0.807, -0.2947, 0.8072, -0.2947, 0.8072, -0.3269, 0.807, -0.3269, 0.1919, -0.2947, 0.1921, -0.3913, -0.4231, -0.3591, -0.4229, -0.3591, 0.1921, -0.3913, 0.1919, -0.3913, 0.1919, -0.3591, 0.1921, -0.3591, 0.8071, -0.3913, 0.8069, -0.2288, 1.422, -0.2288, 0.9609, -0.1966, 0.9607, -0.1966, 1.422, -0.2288, 0.9609, -0.2288, 0.4996, -0.1966, 0.4994, -0.1966, 0.9607, -0.2288, 0.4996, -0.2288, 0.03835, -0.1966, 0.03818, -0.1966, 0.4994, -0.261, -0.4231, -0.261, 0.03814, -0.2932, 0.03831, -0.2932, -0.423, -0.261, 0.03814, -0.261, 0.4994, -0.2932, 0.4996, -0.2932, 0.03831, -0.261, 0.4994, -0.261, 0.9607, -0.2932, 0.9608, -0.2932, 0.4996, -0.1644, 1.422, -0.1966, 1.422, -0.1966, 0.9607, -0.1644, 0.9609, -0.1644, 0.9609, -0.1966, 0.9607, -0.1966, 0.4994, -0.1644, 0.4997, -0.1644, 0.4997, -0.1966, 0.4994, -0.1966, 0.03818, -0.1644, 0.03839, -0.261, -0.4231, -0.2288, -0.4229, -0.2288, 0.03835, -0.261, 0.03814, -0.261, 0.03814, -0.2288, 0.03835, -0.2288, 0.4996, -0.261, 0.4994, -0.261, 0.4994, -0.2288, 0.4996, -0.2288, 0.9609, -0.261, 0.9607, -0.09851, 1.422, -0.09851, 0.9609, -0.06631, 0.9607, -0.06631, 1.422, -0.09851, 0.9609, -0.09851, 0.4996, -0.06631, 0.4994, -0.06631, 0.9607, -0.09851, 0.4996, -0.09851, 0.03835, -0.06631, 0.03818, -0.06631, 0.4994, -0.1307, -0.4231, -0.1307, 0.03814, -0.1629, 0.03831, -0.1629, -0.423, -0.1307, 0.03814, -0.1307, 0.4994, -0.1629, 0.4996, -0.1629, 0.03831, -0.1307, 0.4994, -0.1307, 0.9607, -0.1629, 0.9608, -0.1629, 0.4996, -0.03411, 1.422, -0.06631, 1.422, -0.06631, 0.9607, -0.03411, 0.9609, -0.03411, 0.9609, -0.06631, 0.9607, -0.06631, 0.4994, -0.03411, 0.4997, -0.03411, 0.4997, -0.06631, 0.4994, -0.06631, 0.03818, -0.03411, 0.03839, -0.1307, -0.4231, -0.09851, -0.4229, -0.09851, 0.03835, -0.1307, 0.03814, -0.1307, 0.03814, -0.09851, 0.03835, -0.09851, 0.4996, -0.1307, 0.4994, -0.1307, 0.4994, -0.09851, 0.4996, -0.09851, 0.9609, -0.1307, 0.9607, -0.03261, -0.08661, -0.03261, -0.104, 0.3725, -0.1039, 0.3729, -0.08664, 0.7775, -0.06961, 0.7783, -0.05254, 0.3729, -0.05214, 0.3725, -0.06939, -0.0326, -0.1215, 0.3729, -0.1211, 0.3725, -0.1039, -0.03261, -0.104, 0.7775, -0.06961, 0.3725, -0.06939, 0.3729, -0.08664, 0.7783, -0.08668, -0.03261, -0.1731, 0.3729, -0.1731, 0.3725, -0.1559, -0.03261, -0.1557, 0.7775, -0.1903, 0.3725, -0.1904, 0.3729, -0.2076, 0.7783, -0.2073, -0.03259, -0.1382, -0.03261, -0.1557, 0.3725, -0.1559, 0.3729, -0.1386, 0.7775, -0.1903, 0.7783, -0.1732, 0.3729, -0.1731, 0.3725, -0.1904, -0.03261, 0.08624, 0.3395, 0.08628, 0.3391, 0.1035, -0.03261, 0.1037, 0.7107, 0.06926, 0.3391, 0.06903, 0.3395, 0.05178, 0.7115, 0.05219, -0.0326, 0.1211, -0.03261, 0.1037, 0.3391, 0.1035, 0.3395, 0.1208, 0.7107, 0.06926, 0.7115, 0.08632, 0.3395, 0.08628, 0.3391, 0.06903, -0.03261, -0.0002565, 0.3395, -0.0002166, 0.3391, 0.01703, -0.03261, 0.01718, 0.7107, -0.01724, 0.3391, -0.01747, 0.3395, -0.03472, 0.7115, -0.03431, -0.0326, 0.03461, -0.03261, 0.01718, 0.3391, 0.01703, 0.3395, 0.03428, 0.7107, -0.01724, 0.7115, -0.0001766, 0.3395, -0.0002166, 0.3391, -0.01747, -0.03261, 0.1731, -0.03261, 0.1556, 0.3373, 0.1557, 0.3377, 0.1729, 0.7073, 0.1899, 0.7081, 0.207, 0.3378, 0.2074, 0.3373, 0.1902, -0.03261, 0.1382, 0.3377, 0.1384, 0.3373, 0.1557, -0.03261, 0.1556, 0.7073, 0.1899, 0.3373, 0.1902, 0.3377, 0.1729, 0.7081, 0.1728, 0.8066, 0.2595, 0.4363, 0.2594, 0.4366, 0.2422, 0.8066, 0.2421, 0.06669, 0.2764, 0.4366, 0.2767, 0.4362, 0.2939, 0.06589, 0.2935, 0.8066, 0.2246, 0.8066, 0.2421, 0.4366, 0.2422, 0.4362, 0.2249, 0.06669, 0.2764, 0.06591, 0.2593, 0.4363, 0.2594, 0.4366, 0.2767, -0.03261, 0.346, 0.2921, 0.3459, 0.2917, 0.3631, -0.0326, 0.3634, 0.616, 0.3288, 0.2917, 0.3286, 0.2921, 0.3114, 0.6168, 0.3117, -0.03259, 0.3808, -0.0326, 0.3634, 0.2917, 0.3631, 0.2921, 0.3804, 0.616, 0.3288, 0.6168, 0.3458, 0.2921, 0.3459, 0.2917, 0.3286, -0.03261, 0.4322, -0.03261, 0.4148, 0.2917, 0.415, 0.2921, 0.4322, 0.616, 0.4493, 0.6168, 0.4664, 0.2921, 0.4667, 0.2917, 0.4495, -0.03259, 0.3974, 0.2921, 0.3978, 0.2917, 0.415, -0.03261, 0.4148, 0.616, 0.4493, 0.2917, 0.4495, 0.2921, 0.4322, 0.6168, 0.4323, -0.03261, 0.9509, -0.03261, 0.9334, 0.2395, 0.9337, 0.2399, 0.9509, 0.5115, 0.968, 0.5123, 0.985, 0.2399, 0.9854, 0.2395, 0.9681, -0.03259, 0.916, 0.2399, 0.9164, 0.2395, 0.9337, -0.03261, 0.9334, 0.5115, 0.968, 0.2395, 0.9681, 0.2399, 0.9509, 0.5123, 0.9509, -0.03261, 0.8646, 0.2399, 0.8645, 0.2395, 0.8818, -0.03261, 0.882, 0.5115, 0.8475, 0.2395, 0.8473, 0.2399, 0.8301, 0.5123, 0.8304, -0.03259, 0.8994, -0.03261, 0.882, 0.2395, 0.8818, 0.2399, 0.899, 0.5115, 0.8475, 0.5123, 0.8645, 0.2399, 0.8645, 0.2395, 0.8473])
me_prop_cemetery_fence.materials.append(mat_stone)
me_prop_cemetery_fence.materials.append(mat_stone_brick)
me_prop_cemetery_fence.materials.append(mat_metal)
me_prop_cemetery_fence.use_remesh_preserve_volume = False
me_prop_cemetery_fence.use_remesh_preserve_attributes = False
me_prop_cemetery_fence.use_mirror_vertex_groups = False
me_prop_cemetery_fence.update()
me_prop_cemetery_column = bpy.data.meshes.new('prop-cemetery-column')
me_prop_cemetery_column.from_pydata([(-0.2442, 0.02835, 0.25), (-0.1741, 2.001, 0.1761), (-0.25, 0.01889, -0.2362), (-0.1735, 1.992, -0.1741), (0.25, 0.04516, 0.25), (0.1796, 1.996, 0.1737), (0.2498, 0.04633, -0.2498), (0.1714, 2.005, -0.1761), (-0.09436, 2.07, 0.1005), (-0.09579, 2.073, -0.09642), (0.09795, 2.063, 0.09484), (0.09653, 2.071, -0.09672), (-0.115, 2.155, 0.1115), (-0.1119, 2.159, -0.1142), (0.1111, 2.162, 0.1173), (0.1114, 2.156, -0.1145), (-0.0512, 2.2, 0.05444), (-0.05913, 2.199, -0.05966), (0.05278, 2.198, 0.0559), (0.0555, 2.197, -0.05653), (-0.08502, 2.264, 0.09299), (-0.092, 2.271, -0.09027), (0.09175, 2.271, 0.09208), (0.08589, 2.269, -0.0867), (-0.08417, 2.394, 0.08584), (-0.07948, 2.393, -0.08431), (0.08318, 2.395, 0.08338), (0.07956, 2.39, -0.0841), (-0.04307, 2.481, 0.04021), (-0.04153, 2.484, -0.0435), (0.04604, 2.478, 0.04407), (0.04775, 2.482, -0.04497), (-0.01538, 2.518, 0.01489), (-0.02099, 2.518, -0.01795), (0.01549, 2.516, 0.01346), (0.01593, 2.519, -0.01594), (0.25, 1.67, 0.25), (0.25, 1.434, 0.25), (0.25, 1.613, 0.1909), (0.2184, 1.606, 0.25), (0.2512, 1.18, 0.2509), (-0.2481, 1.156, 0.2513), (-0.2551, 1.226, -0.2535), (-0.2496, 0.2305, 0.2503), (-0.249, 0.6162, 0.2507), (-0.2492, 0.4806, 0.1899), (-0.2084, 0.4946, 0.2503), (-0.1976, 2.027, -0.1983), (0.2033, 2.021, -0.2032), (0.2063, 2.017, 0.1962), (-0.1969, 2.026, 0.2044), (0.1215, 2.078, -0.1113), (0.1186, 2.081, 0.1194), (-0.1203, 2.085, 0.1151), (-0.119, 2.08, -0.1105), (-0.2526, 0.634, -0.2518), (-0.2527, 0.7115, -0.209), (-0.1896, 0.7217, -0.2521), (0.2076, 2.001, -0.2551), (0.2215, 1.234, -0.2451), (0.2453, 1.232, -0.2213), (0.2451, 1.211, -0.2447), (-0.2017, 2.06, 0.2034), (-0.1918, 2.072, 0.1913), (-0.1906, 2.071, -0.1916), (-0.2009, 2.059, -0.2018), (0.1902, 2.075, -0.1936), (0.2021, 2.064, -0.2048), (0.1922, 2.067, 0.1858), (0.2044, 2.055, 0.1969), (-0.2549, 1.986, 0.2466), (-0.2367, 2.003, 0.2282), (-0.255, 1.979, -0.2449), (-0.2366, 1.996, -0.2287), (-0.2368, 1.998, -0.2417), (-0.2366, 1.998, -0.2451), (0.2492, 1.982, 0.2501), (0.2307, 1.999, 0.2316), (0.2286, 2.0, -0.1243), (0.2465, 1.983, -0.2123), (0.2464, 1.987, -0.2205), (0.2463, 1.983, -0.2322), (0.2304, 2.001, -0.2418), (0.2316, 2.002, -0.2214), (-0.2317, 1.013e-08, 0.2317), (-0.2317, -1.013e-08, -0.2317), (0.2317, 1.013e-08, 0.2317), (0.2317, -1.013e-08, -0.2317), (-0.2549, 1.986, 0.2466), (-0.2367, 2.003, 0.2282), (-0.255, 1.979, -0.2449), (-0.2366, 1.996, -0.2287), (-0.2368, 1.998, -0.2417), (-0.2366, 1.998, -0.2451), (0.2492, 1.982, 0.2501), (0.2307, 1.999, 0.2316), (0.2286, 2.0, -0.1243), (0.2465, 1.983, -0.2123), (0.2464, 1.987, -0.2205), (0.2463, 1.983, -0.2322), (0.2304, 2.001, -0.2418), (0.2316, 2.002, -0.2214)], [], [(79, 76, 38), (3, 73, 71), (39, 36, 70), (7, 83, 82, 58, 75, 74), (82, 81, 60, 59, 58), (76, 36, 38), (9, 64, 63), (11, 66, 64), (10, 68, 66), (39, 37, 38), (36, 39, 38), (40, 0, 4), (1, 77, 5), (37, 80, 79, 38), (36, 76, 70), (37, 39, 70), (40, 44, 46), (41, 37, 70), (5, 78, 83, 7), (4, 6, 61, 60, 40), (3, 71, 1), (48, 47, 65, 67), (49, 48, 67, 69), (8, 68, 10), (50, 49, 69, 62), (7, 74, 73, 3), (45, 44, 42), (6, 2, 55, 57, 42, 59, 61), (43, 46, 45), (22, 23, 27, 26), (46, 44, 45), (9, 63, 8), (51, 54, 13, 15), (11, 64, 9), (8, 63, 68), (23, 21, 25, 27), (13, 12, 16, 17), (60, 37, 40), (53, 52, 14, 12), (54, 53, 12, 13), (24, 26, 30, 28), (14, 15, 19, 18), (15, 13, 17, 19), (20, 16, 18, 22), (23, 19, 17, 21), (22, 18, 19, 23), (27, 25, 29, 31), (25, 24, 28, 29), (1, 71, 77), (20, 22, 26, 24), (21, 20, 24, 25), (31, 30, 26, 27), (28, 30, 34, 32), (29, 28, 32, 33), (52, 51, 15, 14), (30, 31, 35, 34), (31, 29, 33, 35), (12, 14, 18, 16), (21, 17, 16, 20), (43, 0, 40), (40, 41, 44), (46, 43, 40), (41, 40, 37), (59, 42, 72, 75, 58), (44, 41, 42), (42, 57, 56), (2, 0, 43), (45, 2, 43), (60, 81, 80, 37), (35, 33, 32, 34), (10, 66, 11), (5, 7, 48, 49), (3, 1, 50, 47), (7, 3, 47, 48), (1, 5, 49, 50), (10, 11, 51, 52), (9, 8, 53, 54), (8, 10, 52, 53), (11, 9, 54, 51), (56, 55, 2, 45, 42), (57, 55, 56), (59, 60, 61), (5, 77, 78), (63, 64, 65, 62), (64, 66, 67, 65), (66, 68, 69, 67), (68, 63, 62, 69), (47, 50, 62, 65), (6, 4, 86, 87), (72, 70, 88, 90), (83, 78, 96, 101), (71, 73, 91, 89), (2, 6, 87, 85), (42, 41, 70, 72), (90, 91, 92, 93), (96, 97, 98, 99, 100, 101), (89, 91, 90, 88), (95, 89, 88, 94), (96, 95, 94, 97), (79, 80, 98, 97), (77, 71, 89, 95), (4, 0, 84, 86), (80, 81, 99, 98), (75, 72, 90, 93), (70, 76, 94, 88), (81, 82, 100, 99), (78, 77, 95, 96), (82, 83, 101, 100), (0, 2, 85, 84), (73, 74, 92, 91), (76, 79, 97, 94), (74, 75, 93, 92)])
me_prop_cemetery_column.polygons.foreach_set('use_smooth', [0, 0, 0, 0, 0, 0, 0, 0, 0, 0, 0, 0, 0, 0, 0, 0, 0, 0, 0, 0, 0, 0, 0, 0, 0, 0, 0, 0, 0, 1, 0, 0, 0, 0, 0, 1, 1, 0, 0, 0, 1, 1, 1, 1, 1, 1, 1, 1, 0, 1, 1, 1, 1, 1, 0, 1, 1, 1, 1, 0, 0, 0, 0, 0, 0, 0, 0, 0, 0, 1, 0, 0, 0, 0, 0, 0, 0, 0, 0, 0, 0, 0, 0, 0, 0, 0, 0, 0, 0, 0, 0, 0, 0, 0, 0, 0, 0, 0, 0, 0, 0, 0, 0, 0, 0, 0, 0, 0, 0, 0, 0, 0])
_k = set([(12, 13), (12, 14), (13, 15), (14, 15)])
me_prop_cemetery_column.attributes.new('sharp_edge', 'BOOLEAN', 'EDGE').data.foreach_set('value', [ (min(e.vertices), max(e.vertices)) in _k for e in me_prop_cemetery_column.edges])
_uv = me_prop_cemetery_column.uv_layers.new(name='UVMap')
_uv.uv.foreach_set('vector', [0.1952, -0.04353, 0.3865, -0.03852, 0.3685, 0.1245, 0.9833, 0.5124, 1.003, 0.4961, 1.003, 0.6831, 0.4014, 0.1283, 0.3925, 0.09678, 0.6118, -0.04224, 0.8267, 0.511, 0.8082, 0.4989, 0.8102, 0.4921, 0.8196, 0.4866, 1.001, 0.4911, 1.001, 0.4922, 0.9897, 0.6939, 0.9972, 0.7014, 0.9972, 1.008, 0.9835, 1.007, 0.9789, 0.6939, 0.3865, -0.03869, 0.3925, 0.09678, 0.3685, 0.1245, 0.1095, 0.9322, 0.1443, 0.9664, -0.01235, 0.9677, 0.1092, 0.8438, 0.1443, 0.8096, 0.1443, 0.9654, 0.02124, 0.8437, -0.0119, 0.8096, 0.1433, 0.8095, 0.558, 0.8346, 0.5378, 0.9032, 0.5318, 0.8262, 0.558, 0.8054, 0.558, 0.8346, 0.5318, 0.8262, 0.3902, 0.3161, 0.6133, 0.8234, 0.3934, 0.8177, 0.9836, 0.6715, 0.808, 0.6877, 0.8227, 0.67, 0.3909, 0.2051, 0.1916, -0.04556, 0.1952, -0.04353, 0.3685, 0.1245, 0.3925, 0.09678, 0.3865, -0.03869, 0.6132, -0.04307, 0.3909, 0.2051, 0.4014, 0.1283, 0.6133, -0.04284, 0.3902, 0.3161, 0.6093, 0.5583, 0.5963, 0.6159, 0.6107, 0.3259, 0.3909, 0.2051, 0.6128, -0.04287, 0.8227, 0.67, 0.8088, 0.5423, 0.8082, 0.4989, 0.8267, 0.511, 0.3934, 0.8177, 0.1709, 0.8183, 0.1711, 0.3, 0.1817, 0.2909, 0.3902, 0.3161, 0.9833, 0.5124, 1.003, 0.6866, 0.9836, 0.6715, 0.9791, 0.4444, 0.9887, 0.2923, 1.002, 0.2784, 1.001, 0.4615, 0.8324, 0.4544, 0.9791, 0.4444, 1.001, 0.4615, 0.8093, 0.4788, 0.01899, 0.932, -0.01191, 0.8096, 0.02124, 0.8437, 0.832, 0.3024, 0.8324, 0.4544, 0.8093, 0.4788, 0.8172, 0.2839, 0.8267, 0.511, 1.001, 0.4922, 1.003, 0.4961, 0.9833, 0.5124, 0.6313, 0.6219, 0.6093, 0.5583, 0.8357, 0.2986, 0.1709, 0.8183, -0.05152, 0.8295, -0.0515, 0.5558, -0.02328, 0.5169, -0.05141, 0.2922, 0.1607, 0.2897, 0.1711, 0.3, 0.5313, 0.8054, 0.5313, 0.9146, 0.5021, 0.9064, 0.5538, 0.3637, 0.6697, 0.3863, 0.6516, 0.4646, 0.5428, 0.4447, 0.5313, 0.9146, 0.5175, 0.9652, 0.5021, 0.9064, 0.1095, 0.9322, -0.01338, 0.9677, 0.01899, 0.932, 0.2986, 0.8054, 0.2986, 0.965, 0.2547, 0.9147, 0.2638, 0.8513, 0.1092, 0.8438, 0.1443, 0.9664, 0.1095, 0.9322, 0.01899, 0.932, -0.01346, 0.9677, -0.01196, 0.8107, 0.2002, 0.3712, 0.3166, 0.3552, 0.3202, 0.4363, 0.2162, 0.45, 0.3019, 0.9075, 0.2991, 0.8064, 0.3279, 0.8324, 0.3263, 0.8831, 0.1817, 0.2909, 0.3909, 0.2051, 0.3902, 0.3161, 0.149, 0.9475, 0.1652, 0.8172, 0.1937, 0.8498, 0.1895, 0.9184, 0.2986, 0.965, 0.149, 0.9475, 0.1895, 0.9184, 0.2547, 0.9147, 0.4326, 0.4373, 0.5428, 0.4447, 0.5148, 0.504, 0.4559, 0.5032, 0.4015, 0.8054, 0.4015, 0.9097, 0.376, 0.8846, 0.3767, 0.8326, 0.4015, 0.9097, 0.3019, 0.9075, 0.3263, 0.8831, 0.376, 0.8846, 0.4377, 0.3514, 0.4575, 0.3066, 0.5376, 0.3113, 0.5538, 0.3637, 0.2002, 0.3712, 0.2064, 0.3202, 0.2941, 0.3092, 0.3166, 0.3552, 0.5538, 0.3637, 0.5822, 0.3168, 0.6669, 0.335, 0.6697, 0.3863, 0.2162, 0.45, 0.3202, 0.4363, 0.3051, 0.5053, 0.2465, 0.5124, 0.3202, 0.4363, 0.4326, 0.4373, 0.4017, 0.5, 0.3464, 0.5019, 0.9836, 0.6715, 1.003, 0.6869, 0.8119, 0.6879, 0.4377, 0.3514, 0.5538, 0.3637, 0.5428, 0.4447, 0.4326, 0.4373, 0.3166, 0.3552, 0.4377, 0.3514, 0.4326, 0.4373, 0.3202, 0.4363, 0.6138, 0.5227, 0.5566, 0.5089, 0.5428, 0.4447, 0.6516, 0.4646, 0.4559, 0.5032, 0.5148, 0.504, 0.4926, 0.5348, 0.4721, 0.5344, 0.3464, 0.5019, 0.4017, 0.5, 0.3846, 0.5307, 0.3627, 0.5286, 0.1652, 0.8172, 0.2986, 0.8054, 0.2638, 0.8513, 0.1937, 0.8498, 0.5566, 0.5089, 0.6138, 0.5227, 0.5883, 0.5502, 0.5696, 0.5445, 0.2465, 0.5124, 0.3051, 0.5053, 0.2958, 0.5352, 0.2718, 0.54, 0.2991, 0.8064, 0.4015, 0.8054, 0.3767, 0.8326, 0.3279, 0.8324, 0.3166, 0.3552, 0.3309, 0.3061, 0.4191, 0.3061, 0.4377, 0.3514, 0.6151, 0.7351, 0.6133, 0.8234, 0.3902, 0.3161, 0.3902, 0.3161, 0.6107, 0.3259, 0.6093, 0.5583, 0.5963, 0.6159, 0.6151, 0.7351, 0.3902, 0.3161, 0.6107, 0.3259, 0.3902, 0.3161, 0.3909, 0.2051, 0.1607, 0.2897, -0.05141, 0.2922, -0.04981, -0.04265, -0.04156, -0.05089, 0.1561, -0.05145, 0.6093, 0.5583, 0.6107, 0.3259, 0.8357, 0.2986, 0.9866, 0.2276, 0.9556, 0.02192, 0.9866, 0.01637, 0.8293, 0.8195, 0.6133, 0.8234, 0.6151, 0.7351, 0.6313, 0.6219, 0.8293, 0.8195, 0.6151, 0.7351, 0.1817, 0.2909, 0.1864, -0.0437, 0.1916, -0.04556, 0.3909, 0.2051, 0.3658, 0.5528, 0.3627, 0.5286, 0.3846, 0.5307, 0.3853, 0.5512, 0.02124, 0.8437, 0.1443, 0.8096, 0.1092, 0.8438, 0.8157, 0.7109, 0.8087, 0.8813, 0.8023, 0.8865, 0.8095, 0.7059, 0.9667, 0.8495, 0.972, 0.7026, 0.9784, 0.6939, 0.9784, 0.8593, 0.8087, 0.8813, 0.9667, 0.8495, 0.9784, 0.8593, 0.8023, 0.8865, 0.972, 0.7026, 0.8157, 0.7109, 0.8095, 0.7059, 0.9784, 0.6939, 0.4119, 0.8975, 0.4985, 0.904, 0.5016, 0.911, 0.402, 0.9052, 0.4985, 0.8116, 0.4084, 0.8149, 0.4027, 0.8065, 0.5016, 0.8054, 0.4084, 0.8149, 0.4119, 0.8975, 0.402, 0.9052, 0.4027, 0.8065, 0.4985, 0.904, 0.4985, 0.8116, 0.5016, 0.8054, 0.5016, 0.911, 0.8105, 0.5203, 0.8289, 0.5542, 0.8293, 0.8195, 0.6313, 0.6219, 0.8357, 0.2986, 0.9556, 0.02192, 0.9748, -0.01784, 0.9866, 0.01637, 0.9835, 1.007, 0.9972, 1.008, 0.9901, 1.019, 0.8227, 0.67, 0.8077, 0.6879, 0.8088, 0.5423, -0.01235, 0.9677, 0.1443, 0.9664, 0.148, 0.9706, -0.01766, 0.972, 0.1443, 0.9654, 0.1443, 0.8096, 0.1485, 0.8054, 0.1485, 0.9702, 0.1433, 0.8095, -0.0119, 0.8096, -0.01607, 0.8055, 0.1482, 0.8054, -0.01196, 0.8107, -0.01346, 0.9677, -0.01765, 0.9712, -0.01607, 0.8055, 0.9887, 0.2923, 0.832, 0.3024, 0.8172, 0.2839, 1.002, 0.2784, 0.1709, 0.8183, 0.3934, 0.8177, 0.3935, 0.8376, 0.1709, 0.839, 0.8332, -0.03898, 0.6128, -0.04287, 0.6128, -0.04287, 0.8332, -0.03898, 0.8082, 0.4989, 0.8088, 0.5423, 0.8088, 0.5423, 0.8082, 0.4989, 1.003, 0.6831, 1.003, 0.4961, 1.003, 0.4961, 1.003, 0.6831, -0.05152, 0.8295, 0.1709, 0.8183, 0.1709, 0.839, -0.05161, 0.8379, 0.8357, 0.2986, 0.6107, 0.3259, 0.6128, -0.04287, 0.8332, -0.03898, 0.8332, -0.03898, 0.826, -0.04738, 0.8318, -0.04728, 0.8332, -0.04725, 0.2339, -0.05033, 0.194, -0.04257, 0.1916, -0.04556, 0.1864, -0.0437, 0.1866, -0.05193, 0.1883, -0.04969, 0.6211, -0.05093, 0.826, -0.04738, 0.8332, -0.03898, 0.6128, -0.04287, 0.3945, -0.04685, 0.6047, -0.05091, 0.6132, -0.04307, 0.3865, -0.03869, 0.2312, -0.05075, 0.3784, -0.04689, 0.3865, -0.03852, 0.1952, -0.04353, 0.1952, -0.04353, 0.1916, -0.04556, 0.1916, -0.04556, 0.1952, -0.04353, 0.8119, 0.6879, 1.003, 0.6869, 1.003, 0.6869, 0.8119, 0.6879, 0.3934, 0.8177, 0.6133, 0.8234, 0.616, 0.8358, 0.3935, 0.8376, 0.1916, -0.04556, 0.1864, -0.0437, 0.1864, -0.0437, 0.1916, -0.04556, -0.04156, -0.05089, -0.04981, -0.04265, -0.04981, -0.04265, -0.04156, -0.05089, 0.6132, -0.04307, 0.3865, -0.03869, 0.3865, -0.03869, 0.6132, -0.04307, 0.9972, 0.7014, 0.9897, 0.6939, 0.9897, 0.6939, 0.9972, 0.7014, 0.8088, 0.5423, 0.8077, 0.6879, 0.8077, 0.6879, 0.8088, 0.5423, 0.8102, 0.4921, 0.8082, 0.4989, 0.8082, 0.4989, 0.8102, 0.4921, 0.6133, 0.8234, 0.8293, 0.8195, 0.8357, 0.8276, 0.616, 0.8358, 1.003, 0.4961, 1.001, 0.4922, 1.001, 0.4922, 1.003, 0.4961, 0.3865, -0.03852, 0.1952, -0.04353, 0.1952, -0.04353, 0.3865, -0.03852, 1.001, 0.4922, 1.001, 0.4911, 1.001, 0.4911, 1.001, 0.4922])
me_prop_cemetery_column.materials.append(mat_stone)
me_prop_cemetery_column.use_remesh_fix_poles = True
me_prop_cemetery_column.use_remesh_preserve_attributes = False
me_prop_cemetery_column.update()

# ---- objects
ob_prop_cemetery_fence = bpy.data.objects.new('prop-cemetery-fence', me_prop_cemetery_fence)
ob_prop_cemetery_column = bpy.data.objects.new('prop-cemetery-column', me_prop_cemetery_column)

# ---- transforms, parenting, visibility, modifiers, constraints
ob_prop_cemetery_fence.location = (0.0, 0.0, 0.0)
ob_prop_cemetery_fence.rotation_euler = (1.571, -0.0, 0.0)
ob_prop_cemetery_fence.lock_rotations_4d = False
ob_prop_cemetery_fence.empty_display_type = 'ARROWS'
ob_prop_cemetery_fence.lineart.crease_threshold = 0.0
_m = ob_prop_cemetery_fence.modifiers.new('EdgeSplit', 'EDGE_SPLIT')
_m.use_edge_angle = False
ob_prop_cemetery_column.location = (2.25, 0.0, 0.0)
ob_prop_cemetery_column.rotation_euler = (1.571, -0.0, 0.0)

# ---- collection membership
col_collection.objects.link(ob_prop_cemetery_fence)
col_collection.objects.link(ob_prop_cemetery_column)

# ---- scene / render settings (as saved in the file)
scene.frame_start = 0; scene.frame_end = 250; scene.frame_set(1)
scene.render.engine = 'CYCLES'
scene.render.fps = 30
scene.cycles.use_denoising = False
scene.cycles.samples = 128
scene.cycles.sampling_pattern = 'TABULATED_SOBOL'
scene.cycles.use_adaptive_sampling = False
scene.cycles.use_light_tree = False
scene.view_settings.view_transform = 'Filmic'
bpy.context.view_layer.update()

# ---- added for rendering (the .blend has no active camera and no usable light): camera, sun
cam_auto = bpy.data.cameras.new('AutoCamera')
cam_auto.lens = 50.0
cam_auto.sensor_width = 36.0
cam_auto.clip_end = 1000.0
ob_auto_camera = bpy.data.objects.new('AutoCamera', cam_auto)
scene.collection.objects.link(ob_auto_camera)
ob_auto_camera.location = (5.10537, -5.82384, 5.20808)
ob_auto_camera.rotation_euler = (1.09748, -7.21219e-08, 0.694738)
scene.camera = ob_auto_camera
light_auto_sun = bpy.data.lights.new('AutoSun', 'SUN')
light_auto_sun.energy = 3.0
light_auto_sun.angle = 0.0523599
ob_auto_sun = bpy.data.objects.new('AutoSun', light_auto_sun)
scene.collection.objects.link(ob_auto_sun)
ob_auto_sun.rotation_euler = (0.872665, 0.174533, 0.523599)
bpy.context.view_layer.update()
